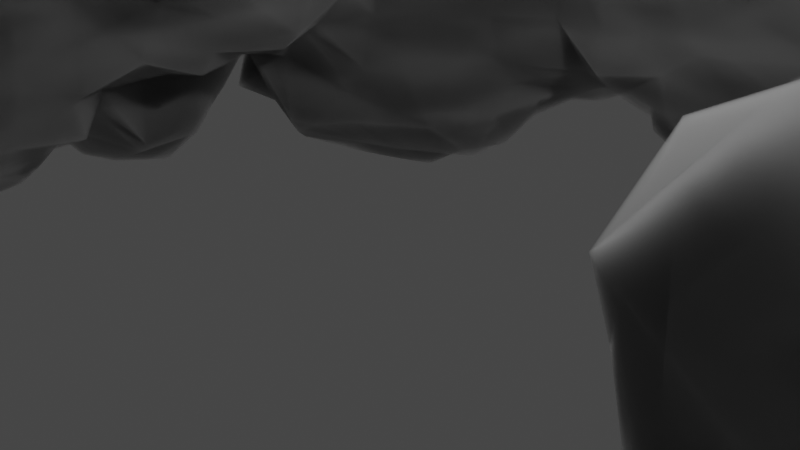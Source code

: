 # Source: cloudsVolumetrics.blend  (saved by Blender 3.6.13; exported with 4.5.12 LTS)
import bpy
from mathutils import Matrix  # noqa: F401  (used for matrix-valued properties, if any)

bpy.ops.wm.read_factory_settings(use_empty=True)
scene = bpy.context.scene
scene.name = 'Scene'

# ---- collections
col_collection = bpy.data.collections.new('Collection'); scene.collection.children.link(col_collection)

# ---- materials (node trees are filled in below, after node groups)
mat_clouds = bpy.data.materials.new('Clouds')
mat_clouds.displacement_method = 'DISPLACEMENT'
mat_clouds.use_transparent_shadow = False

# ---- material node trees
mat_clouds.use_nodes = True; mat_clouds.node_tree.nodes.clear()
_N = mat_clouds.node_tree.nodes; _L = mat_clouds.node_tree.links
n0 = _N.new('NodeFrame'); n0.name = 'Frame'; n0.location = (-886, -115)
n0.label = 'Blobby'
n0.width = 710
n1 = _N.new('NodeFrame'); n1.name = 'Frame.002'; n1.location = (-888, 220)
n1.label = 'Flakey Mask'
n1.width = 363
n2 = _N.new('NodeFrame'); n2.name = 'Frame.001'; n2.location = (-746, 532)
n2.label = 'Flakey'
n2.width = 608
n3 = _N.new('ShaderNodeDisplacement'); n3.name = 'Displacement'; n3.location = (347, -20)
n3.inputs[2].default_value = 0.5
n4 = _N.new('ShaderNodeMath'); n4.name = 'Math.001'; n4.location = (-29, -37)
n4.use_clamp = True
n5 = _N.new('ShaderNodeOutputMaterial'); n5.name = 'Material Output'; n5.location = (944, 297)
n6 = _N.new('ShaderNodeBsdfTransparent'); n6.name = 'Transparent BSDF'; n6.location = (341, 417)
n7 = _N.new('ShaderNodeMath'); n7.name = 'Math.004'; n7.location = (411, 288)
n7.operation = 'MULTIPLY'
n7.inputs[1].default_value = 12.0
n8 = _N.new('ShaderNodeGamma'); n8.name = 'Gamma'; n8.location = (191, 101)
n8.inputs[1].default_value = 3.0
n9 = _N.new('ShaderNodeInvert'); n9.name = 'Invert Color'; n9.location = (196, -40)
n10 = _N.new('ShaderNodeMath'); n10.name = 'Math'; n10.location = (369, -45)
n10.operation = 'MULTIPLY'
n10.use_clamp = True
n10.inputs[1].default_value = 1.0
n11 = _N.new('ShaderNodeMapRange'); n11.name = 'Map Range'; n11.location = (540, -53)
n11.inputs[3].default_value = 0.2
n12 = _N.new('ShaderNodeTexVoronoi'); n12.name = 'Voronoi Texture'; n12.location = (30, -42)
n12.inputs[2].default_value = 10.0
n13 = _N.new('ShaderNodeTexNoise'); n13.name = 'Noise Texture'; n13.location = (30, -52)
n14 = _N.new('ShaderNodeMapRange'); n14.name = 'Map Range.001'; n14.location = (193, -40)
n14.inputs[1].default_value = 0.6
n14.inputs[4].default_value = 0.9
n15 = _N.new('ShaderNodeTexNoise'); n15.name = 'Musgrave Texture'; n15.location = (30, -40)
n15.width = 150
n15.normalize = False
n15.inputs[3].default_value = 9.0
n15.inputs[4].default_value = 0.7071
n16 = _N.new('ShaderNodeMath'); n16.name = 'Math.002'; n16.location = (228, -53)
n16.operation = 'MULTIPLY'
n16.use_clamp = True
n17 = _N.new('ShaderNodeMath'); n17.name = 'Math.003'; n17.location = (438, -55)
n17.operation = 'MULTIPLY'
n17.use_clamp = True
n17.inputs[1].default_value = 2.0
n18 = _N.new('ShaderNodeVolumePrincipled'); n18.name = 'Principled Volume'; n18.location = (610, 330)
n18.inputs[0].default_value = (1.0, 1.0, 1.0, 1.0)
n9.parent = n0
n10.parent = n0
n11.parent = n0
n12.parent = n0
n13.parent = n1
n14.parent = n1
n15.parent = n2
n16.parent = n2
n17.parent = n2
_L.new(n18.outputs[0], n5.inputs[1])
_L.new(n3.outputs[0], n5.inputs[2])
_L.new(n12.outputs[0], n9.inputs[1])
_L.new(n4.outputs[0], n3.inputs[0])
_L.new(n9.outputs[0], n10.inputs[0])
_L.new(n10.outputs[0], n11.inputs[0])
_L.new(n11.outputs[0], n4.inputs[1])
_L.new(n17.outputs[0], n4.inputs[0])
_L.new(n15.outputs[0], n16.inputs[0])
_L.new(n14.outputs[0], n16.inputs[1])
_L.new(n13.outputs[0], n14.inputs[0])
_L.new(n16.outputs[0], n17.inputs[0])
_L.new(n7.outputs[0], n18.inputs[2])
_L.new(n6.outputs[0], n5.inputs[0])
_L.new(n8.outputs[0], n7.inputs[0])
_L.new(n4.outputs[0], n8.inputs[0])
n5.is_active_output = True

# ---- world
world_world = bpy.data.worlds.new('World'); scene.world = world_world
world_world.use_nodes = True; world_world.node_tree.nodes.clear()
_N = world_world.node_tree.nodes; _L = world_world.node_tree.links
n0 = _N.new('ShaderNodeOutputWorld'); n0.name = 'World Output'; n0.location = (300, 300)
n1 = _N.new('ShaderNodeBackground'); n1.name = 'Background'; n1.location = (10, 300)
n1.inputs[0].default_value = (0.05088, 0.05088, 0.05088, 1.0)
_L.new(n1.outputs[0], n0.inputs[0])
n0.is_active_output = True
world_world.color = (0.05088, 0.05088, 0.05088)
world_world.use_sun_shadow = False
world_world.sun_shadow_jitter_overblur = 0.0

# ---- cameras
cam_camera = bpy.data.cameras.new('Camera')
cam_camera.clip_end = 100.0
cam_camera.ortho_scale = 7.314

# ---- lights
light_light = bpy.data.lights.new('Light', 'POINT')
light_light.transmission_factor = 0.0
light_light.energy = 1000.0
light_light.shadow_soft_size = 0.1
light_light.shadow_maximum_resolution = 0.006
light_light.use_absolute_resolution = True

# ---- meshes
me_mesh_009 = bpy.data.meshes.new('Mesh.009')
me_mesh_009.from_pydata([(1.8, 0.2, 0.03315), (1.8, 0.3263, -0.2), (1.962, 0.2, -0.2), (1.8, 0.2872, -0.6), (1.915, 0.2, -0.6), (2.095, -0.2, -0.6), (2.129, -0.2, -0.2), (1.962, -0.6, -0.6), (2.007, -0.6, -0.2), (1.8, -0.6, 0.08611), (1.8, -0.3948, 0.2), (1.841, -0.2, 0.2), (1.8, -0.2, 0.2242), (1.4, -0.2, 0.2899), (1.4, -0.551, 0.2), (1.0, -0.2, 0.2176), (1.0, -0.2482, 0.2), (1.0, 0.04241, 0.2), (1.4, 0.1029, 0.2), (0.6, -0.2, 0.541), (0.6, -0.36, 0.2), (0.6, -0.2778, -0.2), (1.0, -0.6, -0.1689), (0.9887, -0.6, -0.2), (0.6, -0.2, -0.3058), (1.0, -0.6, -0.5078), (1.0, -0.5427, -0.6), (0.9019, -0.2, -0.6), (1.0, -0.2, -0.7514), (1.041, -0.6, -0.6), (1.4, -0.6, -0.8631), (1.4, -0.2, -0.9844), (1.4, 0.2, -0.8209), (1.087, 0.2, -0.6), (1.0, 0.09821, -0.6), (1.4, 0.3583, -0.6), (1.0, 0.2, -0.4514), (1.4, 0.3942, -0.2), (1.0, 0.2811, -0.2), (1.0, 0.2, 0.06132), (1.4, 0.2, 0.1266), (0.8904, 0.2, 0.2), (0.7675, 0.6, 0.2), (0.816, 0.6, -0.2), (0.6, 0.6, 0.564), (0.6619, 0.2, 0.6), (0.6, 0.5318, 0.6), (0.6, 0.9447, 0.2), (0.5808, 0.6, 0.6), (0.6, 0.2, 0.7127), (0.4494, 0.2, 1.0), (0.3722, 0.6, 1.0), (0.2, 0.2, 1.324), (0.2, 0.6, 1.238), (0.2, 0.8724, 1.0), (0.2, -0.2, 1.18), (0.3347, -0.2, 1.0), (0.2, -0.3791, 1.0), (0.2, -0.5458, 0.6), (0.5685, -0.2, 0.6), (-0.09656, -0.2, 1.4), (0.1047, 0.2, 1.4), (-0.2, -0.2, 1.441), (-0.2, 0.2, 1.547), (-0.2, 0.6, 1.483), (-0.01055, 0.6, 1.4), (-0.2, 0.765, 1.4), (-0.6, 0.6, 1.52), (-0.6, 0.8285, 1.4), (-0.9618, 0.6, 1.4), (-1.0, 0.6, 1.378), (-1.0, 1.0, 1.033), (-0.6, 1.0, 1.25), (-1.0, 1.02, 1.0), (-0.6, 1.168, 1.0), (-1.0, 1.135, 0.6), (-0.6, 1.291, 0.6), (-1.029, 1.0, 1.0), (-1.183, 1.0, 0.6), (-0.2, 1.13, 1.0), (-0.2, 1.0, 1.198), (0.05662, 1.0, 1.0), (-0.2, 1.311, 0.6), (0.2, 1.155, 0.6), (0.2, 1.0, 0.8289), (-1.0, 0.541, 1.4), (-1.0, 0.2, 1.45), (-0.6, 0.2, 1.582), (-0.6, -0.2, 1.48), (-0.8752, -0.2, 1.4), (-1.0, -0.04718, 1.4), (-1.0, -0.2, 1.331), (-0.6, -0.3346, 1.4), (-0.6, -0.6, 1.13), (-0.8648, -0.6, 1.0), (-1.0, -0.5266, 1.0), (-1.0, -0.6, 0.832), (-0.6, -0.6748, 1.0), (-0.6, -0.7728, 0.6), (-1.0, -0.6487, 0.6), (-1.0, -0.6, 0.2101), (-0.6, -0.7066, 0.2), (-0.9876, -0.6, 0.2), (-0.6, -0.6, -0.005651), (-1.0, -0.278, -0.2), (-1.0, -0.5969, 0.2), (-0.6, -0.4357, -0.2), (-1.0, -0.2, -0.2456), (-0.6, -0.2, -0.4234), (-0.6, 0.01992, -0.6), (-0.7678, 0.2, -0.6), (-1.0, 0.2, -0.4032), (-0.8798, 0.6, -0.6), (-1.0, 0.6, -0.5311), (-0.6, 0.2, -0.7038), (-0.6, 0.6, -0.7974), (-0.71, 1.0, -0.6), (-1.0, 1.0, -0.5173), (-0.6, 1.106, -0.6), (-0.6, 1.338, -0.2), (-1.0, 1.209, -0.2), (-1.227, 1.4, -0.2), (-1.279, 1.4, -0.6), (-1.105, 1.0, -0.6), (-1.4, 1.4, 0.0412), (-1.0, 1.161, 0.2), (-1.4, 1.232, 0.2), (-1.4, 1.52, -0.6), (-1.4, 1.536, -0.2), (-1.8, 1.635, -0.6), (-1.8, 1.639, -0.2), (-2.2, 1.427, -0.6), (-2.2, 1.468, -0.2), (-2.2, 1.4, -0.01684), (-1.8, 1.4, 0.125), (-2.311, 1.4, -0.2), (-2.227, 1.4, -0.6), (-2.6, 1.137, -0.6), (-2.6, 1.281, -0.2), (-2.2, 1.29, 0.2), (-2.6, 1.281, 0.2), (-3.0, 1.231, -0.2), (-3.0, 1.268, 0.2), (-2.6, 1.2, 0.6), (-3.0, 1.191, 0.6), (-3.4, 1.143, 0.2), (-3.4, 1.059, 0.6), (-3.4, 1.0, 0.7279), (-3.0, 1.0, 0.971), (-3.0, 0.9797, 1.0), (-3.4, 0.8181, 1.0), (-3.4, 0.6, 1.199), (-3.0, 0.6, 1.353), (-3.4, 0.2, 1.398), (-3.0, 0.5177, 1.4), (-3.395, 0.2, 1.4), (-3.0, 0.2, 1.531), (-3.4, -0.2, 1.455), (-3.4, 0.1912, 1.4), (-3.0, -0.2, 1.58), (-3.0, -0.6, 1.517), (-3.366, -0.6, 1.4), (-3.4, -0.5457, 1.4), (-3.4, -0.6, 1.385), (-3.4, -1.0, 1.175), (-3.0, -0.8994, 1.4), (-3.0, -1.0, 1.388), (-3.4, -1.4, 1.353), (-3.0, -1.04, 1.4), (-3.38, -1.4, 1.4), (-3.0, -1.4, 1.8), (-2.957, -1.0, 1.4), (-2.6, -1.0, 1.431), (-2.6, -1.332, 1.8), (-3.0, -1.4, 1.8), (-2.6, -1.4, 1.88), (-3.0, -1.8, 2.109), (-3.0, -1.4, 1.8), (-2.6, -1.8, 2.167), (-2.31, -1.4, 1.8), (-2.2, -1.451, 1.8), (-2.2, -1.8, 2.066), (-2.2, -1.4, 1.735), (-2.2, -2.2, 2.168), (-2.293, -2.2, 2.2), (-2.6, -1.894, 2.2), (-2.2, -2.6, 2.11), (-2.542, -2.6, 2.2), (-2.6, -2.6, 2.206), (-2.6, -2.2, 2.261), (-2.6, -2.616, 2.2), (-2.768, -2.6, 2.2), (-3.0, -3.0, 1.918), (-3.0, -2.6, 2.155), (-2.6, -3.0, 1.987), (-3.0, -2.366, 2.2), (-3.4, -2.6, 1.918), (-3.4, -2.2, 1.986), (-3.015, -2.2, 2.2), (-3.0, -2.2, 2.206), (-3.0, -2.146, 2.2), (-3.4, -1.8, 1.862), (-3.511, -2.6, 1.8), (-3.577, -2.2, 1.8), (-3.719, -2.6, 1.4), (-3.773, -2.2, 1.4), (-3.8, -2.2, 1.238), (-3.76, -2.6, 1.0), (-3.8, -2.357, 1.0), (-3.8, -2.2, 0.9682), (-3.685, -2.6, 0.6), (-3.717, -2.2, 0.6), (-3.8, -2.6, 0.4252), (-3.8, -2.2, 0.4755), (-4.128, -2.6, 0.2), (-4.187, -2.2, 0.2), (-3.854, -1.8, 0.2), (-3.8, -1.8, 0.2267), (-3.8, -1.774, 0.2), (-3.8, -1.582, -0.2), (-4.163, -1.8, -0.2), (-3.8, -1.657, -0.6), (-4.069, -1.8, -0.6), (-3.8, -1.8, -0.7974), (-4.2, -2.2, -0.76), (-3.823, -2.2, -1.0), (-3.8, -2.172, -1.0), (-4.2, -1.949, -0.6), (-3.8, -2.2, -1.008), (-3.8, -2.47, -1.0), (-3.44, -2.2, -1.0), (-3.8, -2.6, -0.9658), (-3.4, -2.6, -0.9478), (-3.4, -2.2, -0.9909), (-3.007, -2.6, -0.6), (-3.0, -2.578, -0.6), (-3.0, -2.2, -0.6725), (-3.0, -2.6, -0.5833), (-3.4, -3.0, -0.5939), (-3.0, -3.0, -0.3539), (-3.4, -2.996, -0.6), (-3.4, -3.4, -0.5159), (-3.0, -3.4, -0.5765), (-3.4, -3.8, -0.5589), (-3.238, -3.8, -0.6), (-3.0, -3.496, -0.6), (-3.0, -3.8, -0.6161), (-3.0, -3.895, -0.6), (-2.884, -3.8, -0.6), (-3.0, -4.2, -0.5121), (-2.6, -4.2, -0.4261), (-2.6, -3.8, -0.5022), (-2.321, -4.2, -0.2), (-2.255, -3.8, -0.2), (-2.2, -4.2, 0.03392), (-2.2, -3.8, -0.1101), (-2.2, -3.4, -0.0196), (-2.306, -3.4, -0.2), (-2.6, -3.0, -0.176), (-2.6, -3.026, -0.2), (-2.2, -3.0, 0.1856), (-2.2, -2.6, 0.09162), (-2.6, -2.6, -0.04284), (-2.2, -2.2, 0.03929), (-2.6, -2.2, -0.0533), (-2.021, -2.6, 0.2), (-1.935, -2.2, 0.2), (-1.8, -2.6, 0.4058), (-1.8, -2.2, 0.3262), (-1.67, -2.6, 0.6), (-1.614, -2.2, 0.6), (-1.553, -2.6, 1.0), (-1.504, -2.2, 1.0), (-1.591, -2.6, 1.4), (-1.535, -2.2, 1.4), (-1.8, -3.0, 1.326), (-1.8, -2.976, 1.4), (-1.775, -3.0, 1.0), (-1.8, -2.603, 1.8), (-1.799, -2.6, 1.8), (-1.8, -2.6, 1.801), (-1.8, -2.2, 1.881), (-1.732, -2.2, 1.8), (-2.2, -3.0, 1.863), (-2.11, -3.0, 1.8), (-2.2, -3.06, 1.8), (-2.2, -3.285, 1.4), (-1.82, -3.0, 1.4), (-2.2, -3.4, 1.109), (-1.8, -3.028, 1.0), (-2.157, -3.4, 1.0), (-1.8, -3.0, 0.8794), (-1.908, -3.0, 0.6), (-2.101, -3.4, 0.6), (-2.13, -3.4, 0.2), (-2.188, -3.0, 0.2), (-1.8, -2.849, 0.6), (-2.2, -3.8, 0.8454), (-2.2, -3.463, 1.0), (-2.104, -3.8, 0.6), (-2.2, -4.16, 0.6), (-2.2, -4.2, 0.549), (-2.09, -3.8, 0.2), (-2.163, -4.2, 0.2), (-2.2, -4.4, 0.2), (-2.215, -4.2, 0.6), (-2.486, -4.2, 1.0), (-2.305, -3.8, 1.0), (-2.6, -3.8, 1.241), (-2.6, -3.467, 1.4), (-2.443, -3.4, 1.4), (-2.6, -3.4, 1.474), (-3.0, -3.4, 1.473), (-3.0, -3.524, 1.4), (-3.0, -3.112, 1.8), (-2.6, -3.178, 1.8), (-3.4, -3.0, 1.587), (-3.199, -3.0, 1.8), (-3.199, -3.4, 1.4), (-3.4, -3.172, 1.4), (-3.4, -3.4, 1.292), (-3.4, -3.8, 1.295), (-3.0, -3.8, 1.354), (-3.4, -4.2, 1.153), (-3.0, -4.2, 1.221), (-3.0, -4.466, 1.0), (-3.4, -4.381, 1.0), (-3.4, -4.6, 0.6583), (-3.0, -4.6, 0.8523), (-3.0, -4.826, 0.6), (-3.4, -4.628, 0.6), (-3.4, -4.7, 0.2), (-3.0, -5.0, 0.4483), (-3.154, -5.0, 0.2), (-2.6, -4.87, 0.6), (-2.6, -5.0, 0.5808), (-3.0, -5.4, 0.3758), (-2.6, -5.4, 0.5846), (-2.6, -5.8, 0.2763), (-2.745, -5.8, 0.2), (-3.0, -5.615, 0.2), (-2.6, -5.837, 0.2), (-2.6, -5.859, -0.2), (-2.804, -5.8, -0.2), (-2.6, -5.8, -0.3414), (-2.261, -5.8, -0.2), (-2.2, -5.4, 0.4913), (-2.2, -5.738, 0.2), (-2.319, -5.8, 0.2), (-1.957, -5.4, 0.2), (-2.2, -5.768, -0.2), (-1.927, -5.4, -0.2), (-2.2, -5.4, -0.5564), (-1.966, -5.0, -0.2), (-2.2, -5.0, -0.5219), (-2.2, -4.711, -0.2), (-2.6, -4.6, -0.3992), (-2.6, -4.957, -0.6), (-2.368, -5.0, -0.6), (-2.291, -4.6, -0.2), (-2.2, -4.625, 0.2), (-2.205, -4.6, 0.2), (-3.0, -5.0, -0.3997), (-2.704, -5.0, -0.6), (-3.0, -4.6, -0.3717), (-2.6, -5.0, -0.6211), (-2.6, -5.4, -0.6502), (-2.785, -5.4, -0.6), (-2.6, -5.532, -0.6), (-2.281, -5.4, -0.6), (-3.286, -4.6, -0.2), (-3.119, -5.0, -0.2), (-3.4, -4.2, -0.4201), (-3.4, -4.493, -0.2), (-3.4, -4.6, -0.06894), (-3.8, -4.2, -0.05844), (-3.8, -4.336, 0.2), (-3.516, -4.6, 0.2), (-3.698, -4.2, -0.2), (-3.8, -4.032, -0.2), (-3.8, -3.8, -0.2849), (-3.868, -3.8, -0.2), (-4.035, -3.8, 0.2), (-3.899, -4.2, 0.2), (-4.022, -3.8, 0.6), (-3.884, -4.2, 0.6), (-3.8, -4.2, 0.7972), (-3.82, -3.8, 1.0), (-3.8, -3.893, 1.0), (-3.8, -3.8, 1.023), (-3.8, -3.4, 0.9607), (-3.8, -3.497, 1.0), (-3.981, -3.4, 0.6), (-3.8, -3.069, 0.6), (-3.8, -3.0, 0.2911), (-3.993, -3.4, 0.2), (-3.841, -3.0, 0.2), (-3.819, -3.4, -0.2), (-3.981, -3.0, -0.2), (-3.8, -3.4, -0.2235), (-3.8, -3.0, -0.5709), (-4.2, -2.694, -0.6), (-4.2, -2.8, -0.2), (-3.8, -2.987, -0.6), (-4.2, -2.6, -0.6859), (-4.256, -2.6, -0.6), (-4.324, -2.6, -0.2), (-4.3, -2.2, -0.6), (-4.369, -2.2, -0.2), (-4.2, -2.6, 0.1115), (-4.2, -2.2, 0.1841), (-4.2, -1.841, -0.2), (-3.758, -3.0, 0.6), (-3.767, -3.4, 1.0), (-3.8, -4.316, 0.6), (-3.636, -4.2, 1.0), (-3.0, -5.4, -0.4412), (-3.131, -5.4, -0.2), (-3.0, -5.648, -0.2), (-3.109, -5.4, 0.2), (-2.407, -4.6, 0.6), (-2.2, -5.0, 0.4556), (-2.6, -4.6, 0.7525), (-3.444, -4.6, 0.6), (-2.6, -4.2, 1.086), (-2.6, -4.312, 1.0), (-3.516, -3.0, 1.4), (-1.597, -1.8, 1.0), (-1.718, -1.8, 0.6), (-1.8, -1.642, 0.6), (-1.8, -1.471, 1.0), (-1.632, -1.8, 1.4), (-1.8, -1.535, 1.4), (-1.8, -1.8, 1.735), (-1.8, -1.909, 1.8), (-1.85, -1.8, 1.8), (-1.8, -1.8, 0.4703), (-1.851, -1.4, 1.0), (-1.875, -1.4, 0.6), (-1.8, -1.0, 0.8687), (-1.8, -1.186, 0.6), (-1.909, -1.0, 1.0), (-2.2, -1.0, 1.268), (-1.934, -1.4, 1.4), (-2.2, -1.201, 1.4), (-2.2, -0.6433, 1.4), (-2.166, -0.6, 1.4), (-1.8, -0.6, 1.17), (-1.8, -0.8661, 1.0), (-2.2, -0.6, 1.417), (-2.2, -0.2, 1.484), (-2.026, -0.2, 1.4), (-2.2, 0.2, 1.432), (-2.133, 0.2, 1.4), (-1.8, -0.2, 1.278), (-1.8, 0.2, 1.241), (-2.2, 0.6, 1.24), (-1.8, 0.6, 1.028), (-2.2, 0.2892, 1.4), (-2.2, 0.86, 1.0), (-1.8, 0.631, 1.0), (-2.2, 1.0, 0.7942), (-1.99, 1.0, 0.6), (-1.8, 0.9145, 0.6), (-1.8, 1.0, 0.4839), (-1.8, 1.311, 0.2), (-2.2, 1.092, 0.6), (-1.4, 1.0, 0.3754), (-1.4, 0.8341, 0.6), (-2.6, 1.0, 0.9867), (-1.4, 0.6, 0.9832), (-1.737, 0.6, 1.0), (-1.4, 0.5794, 1.0), (-1.381, 0.6, 1.0), (-2.6, 0.9907, 1.0), (-1.4, 0.2, 1.157), (-2.6, 0.6, 1.364), (-2.6, 0.5369, 1.4), (-2.6, 0.2, 1.541), (-2.6, -0.6, 1.527), (-2.6, -0.2, 1.589), (-2.471, -1.0, 1.4), (-1.4, -0.2, 1.109), (-1.4, -0.4155, 1.0), (-1.585, -0.6, 1.0), (-1.4, -0.6, 0.8416), (-1.4, -0.7607, 0.6), (-1.63, -1.0, 0.6), (-1.4, -0.842, 0.2), (-1.536, -1.0, 0.2), (-1.4, -0.7116, -0.2), (-1.599, -1.0, -0.2), (-1.8, -1.228, -0.2), (-1.8, -1.277, 0.2), (-1.8, -1.0, -0.5975), (-2.2, -1.4, -0.4402), (-2.032, -1.4, -0.2), (-1.802, -1.0, -0.6), (-2.2, -1.313, -0.6), (-2.2, -1.0, -0.9395), (-1.8, -0.9978, -0.6), (-1.8, -0.6, -0.8832), (-1.94, -0.6, -1.0), (-2.2, -0.9121, -1.0), (-2.2, -0.6, -1.152), (-1.839, -0.2, -1.0), (-2.2, -0.2, -1.218), (-1.914, 0.2, -1.0), (-2.2, 0.2, -1.165), (-1.8, -0.2, -0.968), (-1.8, 0.2, -0.9149), (-1.8, 0.6, -0.9344), (-2.077, 0.6, -1.0), (-2.2, 1.0, -0.907), (-2.2, 0.6764, -1.0), (-1.8, 1.0, -0.9973), (-2.2, 0.6, -1.024), (-2.6, 0.6, -1.096), (-2.6, 0.7373, -1.0), (-3.0, 0.6, -1.086), (-3.0, 0.7198, -1.0), (-3.0, 1.0, -0.7043), (-2.6, 1.0, -0.7691), (-3.0, 1.069, -0.6), (-3.232, 1.0, -0.6), (-3.4, 1.0, -0.4614), (-3.4, 1.099, -0.2), (-3.4, 0.9206, -0.6), (-3.8, 0.6, -0.5521), (-3.768, 0.6, -0.6), (-3.57, 1.0, -0.2), (-3.8, 0.804, -0.2), (-3.634, 1.0, 0.2), (-3.8, 0.8581, 0.2), (-4.005, 0.6, 0.2), (-3.963, 0.6, -0.2), (-3.8, 0.7489, 0.6), (-3.916, 0.6, 0.6), (-3.8, 0.6, 0.8185), (-3.8, 0.3905, 1.0), (-3.885, 0.2, 1.0), (-4.102, 0.2, 0.6), (-3.8, 0.2, 1.099), (-3.8, -0.2, 1.171), (-3.948, -0.2, 1.0), (-3.8, -0.6, 1.081), (-3.87, -0.6, 1.0), (-4.089, -0.6, 0.6), (-4.157, -0.2, 0.6), (-4.2, -0.2, 0.4264), (-4.169, -0.6, 0.2), (-4.2, -0.4636, 0.2), (-4.2, -0.2, -0.1592), (-4.13, -0.6, -0.2), (-4.193, -0.2, -0.2), (-3.963, -0.6, -0.6), (-4.036, -0.2, -0.6), (-3.8, -0.6, -0.8145), (-3.8, -0.2, -0.9036), (-3.8, 0.2, -0.8335), (-3.977, 0.2, -0.6), (-3.8, 0.5553, -0.6), (-4.144, 0.2, -0.2), (-3.613, 0.2, -1.0), (-3.4, 0.4986, -1.0), (-3.4, 0.6, -0.9345), (-3.4, 0.2, -1.134), (-3.4, -0.2, -1.188), (-3.693, -0.2, -1.0), (-3.4, -0.6, -1.119), (-3.592, -0.6, -1.0), (-3.4, -0.8546, -1.0), (-3.8, -0.9113, -0.6), (-3.732, -1.0, -0.6), (-3.4, -1.0, -0.8994), (-3.8, -1.0, -0.4987), (-3.8, -1.161, -0.2), (-3.521, -1.4, -0.2), (-3.4, -1.4, -0.3776), (-3.4, -1.277, -0.6), (-3.8, -1.213, 0.2), (-3.571, -1.4, 0.2), (-3.933, -1.0, -0.2), (-3.977, -1.0, 0.2), (-3.885, -1.0, 0.6), (-3.8, -1.104, 0.6), (-3.8, -1.0, 0.7647), (-3.613, -1.0, 1.0), (-3.5, -1.4, 1.0), (-3.542, -1.4, 0.6), (-3.8, -0.7461, 1.0), (-3.594, -1.8, 0.6), (-3.713, -1.8, 1.0), (-3.4, -1.418, 1.4), (-3.677, -1.8, 1.4), (-3.4, -1.712, 1.8), (-3.458, -1.8, 1.8), (-3.102, -1.4, -0.6), (-3.0, -1.4, -0.639), (-3.0, -1.076, -1.0), (-3.194, -1.0, -1.0), (-3.0, -1.0, -1.058), (-2.6, -1.09, -1.0), (-2.6, -1.0, -1.069), (-2.6, -0.6, -1.262), (-3.0, -0.6, -1.252), (-2.6, -0.2, -1.323), (-3.0, -0.2, -1.313), (-2.34, -1.0, -1.0), (-2.6, -1.4, -0.6563), (-3.0, -1.425, -0.6), (-2.6, -1.437, -0.6), (-3.0, -1.59, -0.2), (-2.6, -1.601, -0.2), (-3.0, -1.8, -0.05239), (-2.6, -1.8, -0.03242), (-2.2, -1.8, 0.1053), (-2.2, -1.487, -0.2), (-2.06, -1.8, 0.2), (-1.94, -1.4, 0.2), (-3.045, -1.8, -0.2), (-3.0, -1.875, -0.2), (-3.0, -2.068, -0.6), (-3.184, -1.8, -0.6), (-2.956, -2.2, -0.6), (-2.858, -2.2, -0.2), (-2.433, -1.4, -0.6), (-3.4, -1.663, -0.6), (-3.0, 0.2, -1.264), (-3.269, 0.6, -1.0), (-4.181, 0.2, 0.2), (-4.2, 0.1098, 0.2), (-4.231, -0.2, 0.2), (-3.654, 0.6, 1.0), (-2.6, 0.2, -1.274), (-1.8, 1.4, -0.8977), (-2.2, 1.4, -0.6398), (-1.565, -0.6, -0.6), (-1.464, -0.2, -0.6), (-1.4, -0.6, -0.3296), (-1.4, -0.2, -0.5211), (-1.4, 0.2, -0.5302), (-1.465, 0.2, -0.6), (-1.4, 0.4076, -0.6), (-1.033, -0.6, 0.2), (-1.324, -0.6, -0.2), (-2.886, -2.6, -0.2), (-2.64, -3.0, -0.2), (-2.6, -3.4, -0.4579), (-3.4, -1.8, -0.7743), (-3.8, -2.154, 1.0), (-3.805, -2.2, 1.0), (-3.676, -3.0, 1.0), (-3.4, -2.798, 1.8), (-3.5, -0.2, 1.4), (-3.5, 1.0, 0.6), (-1.264, 0.6, -0.6), (-1.4, 0.6, -0.7124), (-1.4, 1.0, -0.8888), (-0.2, -0.2, -0.4991), (-0.2, -0.101, -0.6), (-0.2, 0.2, -0.8138), (0.2, -0.2, -0.4404), (0.2, -0.05024, -0.6), (-0.2, -0.4363, -0.2), (0.2, -0.3638, -0.2), (0.6, 0.2, -0.5872), (0.5819, 0.2, -0.6), (-0.2, -0.6721, 0.2), (-0.2, -0.6, 0.04927), (0.02529, -0.6, 0.2), (-0.2, -0.7383, 0.6), (0.1119, -0.6, 0.6), (-0.2, -0.6363, 1.0), (-0.1068, -0.6, 1.0), (0.2, -0.5325, 0.2), (-0.2, -0.6, 1.065), (-1.077, 0.2, 1.4), (-0.2, -0.2714, 1.4), (0.3648, 1.0, 0.6), (0.6, -0.1374, 0.6), (0.6153, 0.6, -0.6), (0.6, 0.2422, -0.6), (0.6, 0.6, -0.6142), (0.6, 0.644, -0.6), (0.2, 0.2, -0.7683), (0.2, 0.6, -0.8648), (-0.2, 0.6, -0.922), (0.6, 1.0, -0.2319), (0.6069, 1.0, -0.2), (0.6, 1.009, -0.2), (0.6, 1.0, 0.04882), (0.4149, 1.0, -0.6), (1.4, -0.8119, -0.6), (1.0, -0.6117, -0.2), (1.4, -0.8462, -0.2), (1.8, -0.7792, -0.2), (1.8, -0.7393, -0.6), (1.8, -0.6, -0.7805), (1.8, -0.2, -0.9191), (1.8, 0.2, -0.7282), (1.8, -0.06335, 0.2), (1.4, -0.6, 0.1685), (-0.2, 1.448, -0.2), (-0.2, 1.439, 0.2), (-0.4891, 1.4, 0.2), (-0.4483, 1.4, -0.2), (-0.2, 1.4, 0.3528), (-0.6, 1.365, 0.2), (0.03729, 1.4, 0.2), (-0.2, 1.4, -0.3764), (0.1135, 1.4, -0.2), (-0.2, 1.281, -0.6), (0.2, 1.191, -0.6), (0.2, 1.366, -0.2), (0.2, 1.337, 0.2), (3.8, -1.0, 0.158), (3.8, -0.8495, -0.2), (4.021, -1.0, -0.2), (3.8, -0.9726, -0.6), (3.846, -1.0, -0.6), (4.085, -1.4, -0.6), (4.198, -1.4, -0.2), (4.2, -1.8, -0.2978), (4.2, -1.703, -0.2), (3.973, -1.8, -0.6), (4.2, -1.8, 0.145), (4.169, -1.8, 0.2), (4.025, -1.4, 0.2), (3.8, -1.8, 0.4), (3.8, -1.4, 0.3547), (4.2, -1.823, 0.2), (4.2, -2.075, 0.6), (3.8, -2.059, 0.6), (3.8, -2.2, 0.7312), (4.2, -2.2, 0.7596), (4.2, -2.469, 1.0), (3.8, -2.543, 1.0), (3.8, -2.6, 1.03), (4.2, -2.6, 1.07), (3.8, -3.0, 1.124), (4.2, -3.0, 1.152), (4.2, -3.4, 1.289), (3.959, -3.4, 1.4), (3.8, -3.37, 1.4), (3.8, -3.4, 1.438), (4.2, -3.506, 1.4), (4.2, -3.8, 1.719), (4.036, -3.8, 1.8), (3.8, -3.715, 1.8), (4.2, -3.925, 1.8), (3.8, -4.2, 2.029), (3.8, -3.8, 1.864), (4.2, -4.2, 1.907), (4.369, -4.2, 1.8), (4.2, -4.6, 1.92), (4.386, -4.6, 1.8), (4.2, -4.935, 1.8), (4.2, -5.0, 1.763), (4.6, -4.6, 1.58), (4.6, -4.92, 1.4), (4.555, -5.0, 1.4), (4.6, -5.0, 1.307), (4.71, -4.6, 1.4), (4.822, -4.6, 1.0), (4.683, -5.0, 1.0), (4.649, -5.0, 0.6), (4.786, -4.6, 0.6), (4.6, -5.0, 0.4553), (5.0, -4.6, 0.2629), (5.0, -4.715, 0.2), (4.6, -4.962, 0.2), (4.6, -5.0, 0.1165), (5.0, -5.0, -0.1721), (5.0, -5.011, -0.2), (4.743, -5.4, -0.2), (4.711, -5.4, 0.2), (4.6, -5.306, 0.2), (4.6, -5.4, -0.5849), (5.0, -5.0, -0.5584), (4.975, -5.0, -0.6), (4.6, -5.098, -0.6), (4.6, -5.0, -0.7653), (4.264, -5.0, -0.6), (4.2, -5.4, -0.9382), (4.591, -5.4, -0.6), (4.2, -5.203, -0.6), (4.2, -4.6, -0.9122), (4.2, -4.951, -0.6), (4.6, -4.76, -1.0), (4.336, -4.6, -1.0), (4.2, -5.0, -0.5143), (3.8, -5.0, -0.2915), (3.983, -4.6, -0.6), (3.8, -4.6, -0.2644), (3.8, -5.14, -0.6), (3.4, -5.0, -0.2096), (3.4, -5.2, -0.6), (3.4, -5.4, -0.945), (3.566, -5.4, -1.0), (3.8, -5.375, -1.0), (3.8, -5.4, -1.029), (3.4, -5.8, -1.292), (3.8, -5.8, -1.355), (3.4, -5.445, -1.0), (3.4, -6.037, -1.4), (3.8, -5.894, -1.4), (3.4, -6.2, -1.45), (3.8, -6.2, -1.503), (3.4, -6.6, -1.48), (3.8, -6.6, -1.535), (3.4, -6.979, -1.4), (3.428, -7.0, -1.4), (3.8, -7.0, -1.453), (3.4, -7.0, -1.393), (3.4, -7.4, -1.165), (3.8, -7.4, -1.233), (3.8, -7.121, -1.4), (3.4, -7.57, -1.0), (3.8, -7.641, -1.0), (3.4, -7.8, -0.6352), (3.8, -7.8, -0.7588), (3.4, -7.816, -0.6), (3.8, -7.875, -0.6), (3.4, -7.913, -0.2), (3.8, -7.969, -0.2), (3.4, -7.893, 0.2), (3.8, -7.949, 0.2), (3.4, -7.8, 0.4936), (3.649, -7.8, 0.6), (3.8, -7.81, 0.6), (3.8, -7.8, 0.617), (3.4, -7.751, 0.6), (3.4, -7.426, 1.0), (3.8, -7.506, 1.0), (3.4, -7.4, 1.023), (3.8, -7.4, 1.09), (3.4, -7.0, 1.253), (3.8, -7.0, 1.309), (3.4, -6.6, 1.339), (3.8, -6.6, 1.391), (3.4, -6.2, 1.306), (3.8, -6.2, 1.363), (3.4, -5.8, 1.168), (3.8, -5.8, 1.232), (3.4, -5.442, 1.4), (3.8, -5.482, 1.4), (3.4, -5.4, 1.464), (3.8, -5.4, 1.519), (3.4, -5.098, 1.8), (3.8, -5.146, 1.8), (3.4, -5.0, 1.868), (3.8, -5.0, 1.898), (3.4, -4.6, 2.009), (3.8, -4.6, 2.04), (3.4, -4.2, 1.997), (3.0, -4.6, 1.82), (3.0, -4.2, 1.805), (3.0, -4.185, 1.8), (3.325, -3.8, 1.8), (3.4, -3.8, 1.829), (3.4, -3.761, 1.8), (3.0, -3.8, 1.589), (3.0, -3.64, 1.4), (3.4, -3.423, 1.4), (3.0, -3.499, 1.0), (3.128, -3.4, 1.0), (3.4, -3.4, 1.353), (3.0, -3.504, 0.6), (3.075, -3.4, 0.6), (3.0, -3.782, 0.2), (3.135, -3.4, 0.2), (3.0, -3.8, 0.1872), (3.4, -3.8, -0.1718), (3.4, -3.671, -0.2), (3.262, -3.4, -0.2), (3.4, -3.4, -0.4187), (3.4, -3.0, -0.5489), (3.165, -3.0, -0.2), (3.4, -2.6, -0.4882), (3.215, -2.6, -0.2), (3.16, -2.6, 0.2), (3.098, -3.0, 0.2), (3.255, -2.2, -0.2), (3.274, -2.2, 0.2), (3.4, -2.2, 0.4342), (3.4, -2.394, 0.6), (3.286, -2.6, 0.6), (3.4, -2.6, 0.7615), (3.4, -3.0, 0.889), (3.198, -3.0, 0.6), (3.564, -2.2, 0.6), (3.031, -1.8, -0.2), (3.243, -1.8, 0.2), (3.4, -2.2, -0.4508), (3.4, -1.955, -0.6), (3.174, -1.8, -0.6), (3.4, -1.8, -0.7424), (3.4, -1.4, -0.8556), (3.034, -1.4, -0.6), (3.4, -1.0, -0.6715), (3.272, -1.0, -0.6), (3.4, -0.9395, -0.6), (3.4, -0.8225, -0.2), (3.086, -1.0, -0.2), (3.4, -1.0, 0.1989), (3.8, -1.8, -0.7127), (3.8, -1.4, -0.829), (3.655, -2.2, -0.6), (3.61, -3.4, -0.6), (3.458, -3.0, -0.6), (3.8, -3.4, -0.6908), (3.8, -3.0, -0.7845), (3.8, -2.6, -0.7216), (3.535, -2.6, -0.6), (3.8, -2.2, -0.6289), (4.2, -2.6, -0.745), (4.2, -2.28, -0.6), (4.075, -2.2, -0.6), (4.2, -2.2, -0.5568), (4.584, -2.6, -0.6), (3.8, -3.551, -0.6), (4.2, -3.4, -0.7324), (4.2, -3.0, -0.8217), (4.568, -3.4, -0.6), (4.6, -3.358, -0.6), (4.6, -3.0, -0.685), (4.6, -3.4, -0.5803), (4.6, -3.537, -0.6), (5.0, -3.731, -0.6), (5.0, -3.663, -0.2), (4.915, -3.4, -0.2), (5.091, -3.8, -0.6), (5.135, -3.8, -0.2), (5.354, -4.2, -0.6), (5.373, -4.2, -0.2), (5.0, -3.121, -0.2), (5.0, -3.0, -0.2236), (4.719, -3.0, -0.6), (4.991, -3.4, 0.2), (5.0, -3.376, 0.2), (5.0, -3.0, 0.5521), (4.88, -3.4, 0.6), (4.98, -3.0, 0.6), (4.6, -3.4, 0.9528), (4.6, -3.135, 1.0), (4.622, -3.0, 1.0), (4.6, -3.0, 1.014), (4.6, -2.846, 1.0), (4.555, -3.4, 1.0), (4.6, -3.595, 1.0), (4.6, -3.8, 1.222), (4.511, -3.8, 1.4), (4.6, -3.941, 1.4), (4.677, -3.8, 1.0), (4.81, -4.2, 1.0), (4.697, -4.2, 1.4), (4.6, -4.2, 1.562), (4.779, -4.2, 0.6), (4.738, -3.8, 0.6), (5.0, -4.2, 0.2838), (4.857, -3.8, 0.2), (5.0, -3.996, 0.2), (4.889, -2.6, 0.6), (4.999, -2.6, 0.2), (5.0, -2.602, 0.2), (5.0, -2.861, -0.2), (4.925, -2.6, -0.2), (4.6, -2.2, -0.1951), (4.6, -2.202, -0.2), (4.691, -2.2, 0.2), (4.6, -2.126, 0.2), (4.6, -2.2, 0.4768), (4.232, -1.8, -0.2), (4.598, -2.2, -0.2), (5.011, -3.0, -0.2), (5.08, -3.0, 0.2), (4.2, -3.8, -0.6902), (4.6, -3.8, -0.8647), (4.6, -2.622, -0.6), (3.0, -4.2, -0.00609), (3.395, -4.2, -0.2), (3.4, -4.19, -0.2), (3.4, -4.2, -0.2017), (3.4, -4.6, -0.2101), (3.37, -4.6, -0.2), (3.384, -5.0, -0.2), (3.0, -5.0, 0.108), (3.0, -4.6, -0.02055), (3.0, -5.282, -0.2), (2.926, -5.0, 0.2), (2.859, -5.4, 0.2), (2.843, -5.4, -0.2), (2.719, -5.0, 0.6), (2.91, -5.4, 0.6), (3.0, -5.4, 0.9752), (2.678, -5.0, 1.0), (3.0, -5.391, 1.0), (2.808, -5.0, 1.4), (3.0, -5.22, 1.4), (3.0, -5.0, 1.641), (2.65, -4.6, 1.4), (2.975, -4.6, 1.8), (3.0, -4.675, 1.8), (3.234, -5.0, 1.8), (2.6, -4.6, 1.27), (2.6, -4.826, 1.0), (2.6, -4.2, 1.236), (2.662, -4.2, 1.4), (2.6, -4.035, 1.0), (2.716, -3.8, 1.0), (2.849, -3.8, 1.4), (2.994, -4.2, 1.8), (2.6, -4.155, 0.6), (2.757, -3.8, 0.6), (2.6, -4.2, 0.5633), (2.789, -4.2, 0.2), (2.989, -3.8, 0.2), (2.587, -4.2, 0.6), (2.6, -4.6, 0.5288), (2.575, -4.6, 0.6), (2.549, -4.2, 1.0), (2.538, -4.6, 1.0), (2.6, -4.708, 0.6), (3.009, -5.4, 1.0), (3.0, -5.8, 0.9382), (3.084, -5.8, 1.0), (3.0, -5.901, 1.0), (2.6, -6.2, 0.8325), (2.6, -5.895, 0.6), (2.679, -5.8, 0.6), (2.822, -6.2, 1.0), (3.0, -6.2, 1.123), (3.0, -6.6, 1.164), (2.718, -6.6, 1.0), (3.0, -7.0, 1.072), (2.868, -7.0, 1.0), (2.6, -7.0, 0.8765), (2.6, -6.6, 0.9393), (3.0, -7.144, 1.0), (3.0, -7.4, 0.8042), (2.664, -7.4, 0.6), (2.6, -7.377, 0.6), (2.6, -7.4, 0.569), (3.0, -7.564, 0.6), (3.0, -7.726, 0.2), (2.6, -7.555, 0.2), (3.157, -7.8, 0.2), (3.0, -7.743, -0.2), (3.115, -7.8, -0.2), (3.0, -7.623, -0.6), (3.355, -7.8, -0.6), (2.6, -7.4, -0.4909), (2.6, -7.534, -0.2), (2.701, -7.4, -0.6), (3.0, -7.4, -0.9196), (2.6, -7.0, -0.8454), (2.6, -7.317, -0.6), (3.0, -7.315, -1.0), (2.762, -7.0, -1.0), (3.0, -7.0, -1.199), (3.0, -6.6, -1.298), (2.648, -6.6, -1.0), (2.6, -6.6, -0.9503), (2.702, -6.2, -1.0), (2.6, -6.2, -0.881), (2.91, -5.8, -1.0), (2.618, -5.8, -0.6), (2.6, -5.829, -0.6), (2.6, -5.8, -0.5589), (2.995, -5.4, -0.6), (2.6, -5.653, -0.2), (2.474, -5.8, -0.2), (2.6, -5.673, 0.2), (2.48, -5.8, 0.2), (2.6, -5.8, 0.4766), (2.2, -6.018, 0.2), (2.2, -6.184, 0.6), (1.8, -5.947, 0.2), (1.8, -6.021, 0.6), (1.8, -6.2, 0.8845), (2.2, -6.2, 0.6215), (1.4, -6.2, 0.9353), (1.4, -5.983, 0.6), (1.0, -6.2, 0.7281), (1.0, -6.126, 0.6), (1.0, -6.033, 0.2), (1.4, -5.913, 0.2), (1.0, -6.111, -0.2), (1.4, -6.006, -0.2), (1.0, -6.2, -0.3537), (1.4, -6.2, -0.4837), (1.0, -6.481, -0.6), (1.4, -6.335, -0.6), (1.0, -6.6, -0.6521), (1.4, -6.6, -0.7388), (1.0, -7.0, -0.6883), (1.4, -7.0, -0.792), (1.0, -7.287, -0.6), (1.122, -7.4, -0.6), (1.4, -7.4, -0.6807), (1.0, -7.4, -0.536), (1.0, -7.713, -0.2), (1.17, -7.8, -0.2), (1.4, -7.8, -0.3102), (1.4, -7.53, -0.6), (1.0, -7.8, 0.03825), (1.0, -7.821, 0.2), (1.4, -7.953, 0.2), (1.4, -7.86, -0.2), (1.0, -7.8, 0.4162), (1.113, -7.8, 0.6), (1.4, -7.882, 0.6), (1.4, -7.8, 0.7611), (1.0, -7.4, 0.9816), (1.029, -7.4, 1.0), (1.4, -7.597, 1.0), (1.0, -7.739, 0.6), (1.4, -7.4, 1.133), (1.0, -7.0, 1.112), (1.4, -7.0, 1.244), (1.0, -7.367, 1.0), (1.0, -6.6, 1.05), (1.4, -6.6, 1.19), (1.0, -6.496, 1.0), (1.4, -6.269, 1.0), (1.8, -6.324, 1.0), (1.8, -6.6, 1.154), (2.099, -6.6, 1.0), (1.8, -7.0, 1.209), (2.183, -7.0, 1.0), (1.8, -7.4, 1.093), (1.998, -7.4, 1.0), (2.2, -7.4, 0.8275), (2.2, -7.0, 0.9855), (1.8, -7.541, 1.0), (0.928, -6.6, 1.0), (0.8434, -7.0, 1.0), (0.6, -7.0, 0.71), (0.6782, -7.4, 0.6), (0.6, -7.239, 0.6), (0.6, -7.4, 0.3851), (0.5651, -7.4, 0.2), (0.3163, -7.0, 0.2), (0.5297, -7.0, 0.6), (0.6, -7.4, -0.09755), (0.6, -7.351, -0.2), (0.2103, -7.0, -0.2), (0.6, -7.0, -0.5205), (0.2, -6.655, -0.6), (0.2, -6.992, -0.2), (0.6, -6.6, -0.5518), (0.2202, -6.6, -0.6), (0.2, -6.6, -0.6121), (0.2, -6.487, -0.6), (-0.2, -6.2, -0.985), (-0.2, -6.233, -1.0), (-0.1556, -6.6, -1.0), (0.06315, -6.2, -0.6), (0.2, -6.288, -0.2), (0.04333, -6.2, -0.2), (-0.2, -5.916, -0.6), (-0.6, -6.063, -1.0), (-0.2243, -6.2, -1.0), (-0.6, -5.826, -0.6), (-1.0, -6.2, -0.8559), (-0.8394, -6.2, -1.0), (-1.0, -6.028, -0.6), (-0.6, -5.889, -0.2), (-1.0, -6.129, -0.2), (-1.0, -6.2, -0.1363), (-0.6, -6.2, 0.09136), (-1.0, -6.6, -0.07494), (-0.6, -6.6, 0.1299), (-0.6, -7.0, -0.1521), (-0.7215, -7.0, -0.2), (-1.0, -6.791, -0.2), (-0.6, -7.028, -0.2), (-0.6, -7.093, -0.6), (-0.8675, -7.0, -0.6), (-0.6, -7.0, -0.8404), (-0.2, -7.006, -0.6), (-0.2, -7.0, -0.6199), (-0.1893, -7.0, -0.6), (-0.2, -6.6, 0.07299), (-0.2, -6.959, -0.2), (-0.3322, -7.0, -0.2), (0.2, -6.6, 0.142), (-1.088, -6.6, -0.2), (-1.0, -6.892, -0.6), (-1.153, -6.6, -0.6), (-1.0, -6.6, -0.9178), (-1.114, -6.2, -0.6), (-0.6, -6.2, -1.083), (-0.6, -6.6, -1.122), (-0.9105, -6.6, -1.0), (-0.6, -6.856, -1.0), (-0.2, -6.688, -1.0), (-0.2, -6.6, -1.031), (-0.2, -7.0, -0.3052), (0.2564, -6.6, 0.2), (0.6, -6.25, -0.2), (0.6, -6.253, 0.2), (0.6, -6.542, 0.6), (0.5709, -6.6, 0.6), (0.6, -6.6, 0.6377), (0.7456, -6.2, -0.2), (0.6814, -6.2, 0.2), (0.6, -7.444, 0.2), (0.646, -7.4, -0.2), (1.8, -7.8, 0.6927), (1.8, -7.844, 0.6), (1.913, -7.8, 0.6), (1.8, -7.918, 0.2), (2.06, -7.8, 0.2), (1.8, -7.821, -0.2), (1.855, -7.8, -0.2), (1.8, -7.8, -0.2396), (2.2, -7.569, -0.2), (2.2, -7.695, 0.2), (0.9665, -7.8, 0.2), (0.7733, -7.0, -0.6), (1.8, -7.469, -0.6), (1.8, -7.4, -0.6415), (1.903, -7.4, -0.6), (2.2, -7.043, -0.6), (2.2, -7.0, -0.6135), (1.8, -7.0, -0.7575), (2.2, -7.4, -0.3985), (2.2, -6.6, -0.6252), (1.8, -6.6, -0.7017), (2.2, -6.511, -0.6), (1.8, -6.395, -0.6), (0.8044, -6.6, -0.6), (1.8, -6.2, -0.4325), (1.8, -6.044, -0.2), (2.2, -6.2, -0.3997), (2.2, -6.071, -0.2), (0.8934, -6.2, 0.6), (3.0, -6.2, -1.265), (3.0, -5.8, -1.079), (3.0, -5.4, -0.6075), (3.0, -5.7, -1.0), (3.0, -5.396, -0.6), (2.375, -6.2, -0.6), (2.2, -7.597, 0.6), (2.394, -7.4, 0.6), (3.347, -7.4, 1.0), (2.2, -6.6, 0.9239), (2.775, -4.6, 0.2), (3.8, -4.2, -0.2861), (3.8, -3.8, -0.3685), (3.449, -3.8, -0.2), (3.957, -4.2, -0.6), (4.103, -3.8, -0.6), (3.4, -3.176, 1.0), (3.497, -3.4, 1.4), (4.128, -5.0, 1.8), (4.072, -5.4, 1.4), (3.297, -5.4, 1.4), (4.2, -5.4, 1.29), (4.2, -5.8, 1.15), (4.2, -5.337, 1.4), (4.402, -5.4, 1.0), (4.497, -5.8, 1.0), (4.6, -5.8, 0.9256), (4.569, -5.4, 0.6), (4.6, -5.457, 0.6), (4.6, -5.4, 0.5081), (4.6, -5.101, 0.6), (4.54, -5.0, 0.2), (5.0, -5.725, 0.2), (5.0, -5.8, 0.3575), (4.886, -5.8, 0.6), (5.0, -6.023, 0.6), (5.0, -6.2, 0.6979), (4.744, -6.2, 1.0), (4.6, -5.921, 1.0), (4.6, -6.2, 1.112), (4.6, -6.6, 1.149), (4.787, -6.6, 1.0), (4.6, -7.0, 1.049), (4.662, -7.0, 1.0), (5.0, -6.6, 0.7527), (5.0, -6.993, 0.6), (4.997, -7.0, 0.6), (5.0, -7.0, 0.5949), (5.0, -7.29, 0.2), (4.923, -7.4, 0.2), (4.741, -7.4, 0.6), (5.0, -7.326, -0.2), (4.948, -7.4, -0.2), (5.0, -7.145, -0.6), (4.827, -7.4, -0.6), (4.6, -7.4, -0.905), (5.0, -7.0, -0.7369), (4.812, -7.0, -1.0), (4.6, -7.3, -1.0), (4.6, -7.0, -1.189), (4.922, -6.6, -1.0), (4.6, -6.6, -1.29), (4.2, -7.0, -1.389), (4.4, -6.6, -1.4), (4.2, -6.966, -1.4), (4.2, -6.6, -1.476), (4.324, -6.2, -1.4), (4.2, -6.2, -1.446), (4.2, -6.05, -1.4), (4.2, -5.8, -1.287), (4.6, -6.2, -1.255), (4.6, -5.8, -1.068), (4.6, -5.715, -1.0), (4.2, -5.45, -1.0), (4.883, -6.2, -1.0), (4.676, -5.8, -1.0), (5.0, -6.2, -0.8403), (5.0, -5.871, -0.6), (4.962, -5.8, -0.6), (5.0, -5.8, -0.5011), (4.6, -5.406, -0.6), (5.0, -6.6, -0.8941), (5.157, -6.6, -0.6), (5.125, -6.2, -0.6), (5.251, -6.6, -0.2), (5.22, -6.2, -0.2), (5.068, -7.0, -0.6), (5.168, -7.0, -0.2), (5.147, -7.0, 0.2), (5.231, -6.6, 0.2), (4.157, -7.0, -1.4), (4.2, -7.4, -1.159), (4.488, -7.4, -1.0), (4.2, -7.565, -1.0), (4.2, -7.8, -0.6249), (4.231, -7.8, -0.6), (4.6, -7.609, -0.6), (4.468, -7.8, -0.2), (4.6, -7.724, -0.2), (4.425, -7.8, 0.2), (4.6, -7.699, 0.2), (4.2, -7.8, 0.4829), (4.2, -7.746, 0.6), (4.6, -7.53, 0.6), (4.2, -7.42, 1.0), (4.239, -7.4, 1.0), (4.6, -7.4, 0.7636), (4.2, -7.4, 1.017), (4.2, -7.0, 1.249), (4.6, -7.095, 1.0), (4.2, -7.889, 0.2), (3.937, -7.8, 0.6), (4.2, -7.909, -0.2), (4.2, -7.812, -0.6), (5.091, -6.6, 0.6), (5.059, -6.2, 0.6), (5.198, -6.2, 0.2), (4.2, -6.6, 1.335), (4.2, -6.2, 1.301), (5.048, -5.8, 0.2), (5.07, -5.8, -0.2), (5.0, -5.689, -0.2), (4.6, -5.126, 1.0), (3.097, -7.4, -1.0), (3.186, -6.6, -1.4), (3.262, -6.2, -1.4), (4.021, -5.4, -1.0), (4.6, -4.6, -1.078), (4.6, -4.2, -1.096), (4.293, -4.2, -1.0), (4.6, -3.968, -1.0), (4.978, -4.6, -1.0), (5.0, -4.564, -1.0), (5.0, -4.2, -1.014), (5.0, -4.6, -0.9901), (5.333, -4.6, -0.6), (5.021, -4.2, -1.0), (5.0, -4.164, -1.0), (4.2, -4.2, -0.94), (5.0, -4.989, -0.6), (5.016, -5.0, -0.2), (5.353, -4.6, -0.2), (5.12, -4.2, 0.2), (5.087, -4.6, 0.2), (3.534, -3.0, 1.0), (3.726, -2.6, 1.0), (4.45, -2.6, 1.0), (4.502, -2.2, 0.6), (3.4, -1.8, 0.3077), (3.4, -1.4, 0.3817), (3.093, -1.4, 0.2), (3.4, -1.001, 0.2), (3.8, -1.0, -0.6324), (3.8, -1.041, 0.2), (3.0, -1.4, 0.06972), (3.0, -1.113, -0.2), (2.919, -1.4, -0.2), (3.0, -1.4, -0.5441), (3.0, -1.748, -0.2), (4.6, -2.6, 0.9194), (4.6, -2.26, 0.6), (4.6, -2.6, -0.5898), (5.0, -3.8, -0.7205), (-0.6, 1.0, -0.6827), (-0.2, 1.0, -0.8377), (0.5655, 1.0, 0.2), (0.2, 1.0, -0.7606), (-1.4, 1.4, -0.7621), (5.0, -3.8, 0.05408), (-1.989, -5.0, 0.2), (-0.2, -6.2, -0.001267), (-0.2, -5.991, -0.2), (-1.043, -6.2, -0.2)], [], [(2, 1, 0), (1, 2, 4, 3), (4, 2, 6, 5), (5, 6, 8, 7), (6, 11, 10, 9), (8, 6, 9), (10, 11, 12), (14, 10, 12, 13), (16, 14, 13, 15), (13, 18, 17, 15), (20, 16, 15, 19), (22, 16, 20, 21), (23, 22, 21), (25, 23, 21, 24), (27, 26, 25, 24), (26, 27, 28), (30, 29, 26, 28), (31, 30, 28), (33, 32, 31, 28), (34, 33, 28), (33, 35, 32), (37, 35, 33, 36), (38, 37, 36), (40, 37, 38, 39), (43, 42, 41, 39), (38, 43, 39), (45, 41, 42, 44), (46, 45, 44), (42, 47, 44), (48, 46, 44), (48, 51, 50, 49), (46, 48, 49), (50, 51, 53, 52), (51, 54, 53), (56, 50, 52, 55), (57, 56, 55), (59, 56, 57, 58), (52, 61, 60, 55), (60, 61, 63, 62), (61, 65, 64, 63), (65, 66, 64), (64, 66, 68, 67), (68, 69, 67), (68, 72, 71, 70), (69, 68, 70), (72, 74, 73, 71), (73, 74, 76, 75), (78, 77, 73, 75), (80, 79, 74, 72), (81, 79, 80), (81, 84, 83, 82), (79, 81, 82), (81, 54, 84), (73, 77, 71), (85, 69, 70), (67, 69, 85, 86), (87, 67, 86), (89, 88, 87, 86), (90, 89, 86), (89, 90, 91), (93, 92, 89, 91), (95, 94, 93, 91), (94, 95, 96), (98, 97, 94, 96), (99, 98, 96), (101, 98, 99, 100), (102, 101, 100), (101, 102, 103), (103, 102, 105, 104), (106, 103, 104), (108, 106, 104, 107), (110, 109, 108, 107), (111, 110, 107), (113, 112, 110, 111), (110, 112, 115, 114), (117, 116, 112, 113), (119, 118, 116, 117), (120, 119, 117), (122, 121, 120, 117), (123, 122, 117), (125, 120, 121, 124), (126, 125, 124), (128, 121, 122, 127), (130, 128, 127, 129), (132, 130, 129, 131), (134, 130, 132, 133), (136, 135, 132, 131), (138, 135, 136, 137), (139, 133, 135, 138), (140, 139, 138), (142, 140, 138, 141), (144, 143, 140, 142), (146, 144, 142, 145), (148, 144, 146, 147), (150, 149, 148, 147), (152, 149, 150, 151), (154, 152, 151, 153), (155, 154, 153), (154, 155, 156), (156, 155, 158, 157), (159, 156, 157), (161, 160, 159, 157), (162, 161, 157), (161, 162, 163), (165, 161, 163, 164), (166, 165, 164), (168, 166, 164, 167), (169, 168, 167), (168, 169, 170), (172, 171, 168, 170), (174, 173, 172, 170), (173, 174, 175), (175, 174, 177, 176), (178, 175, 176), (180, 179, 175, 178), (181, 180, 178), (179, 180, 182), (184, 183, 181, 178), (185, 184, 178), (183, 184, 187, 186), (187, 184, 189, 188), (190, 187, 188), (191, 190, 188), (190, 191, 193, 192), (194, 190, 192), (191, 195, 193), (195, 198, 197, 196), (193, 195, 196), (198, 195, 199), (200, 198, 199), (189, 185, 200, 199), (200, 176, 201, 197), (198, 200, 197), (197, 203, 202, 196), (202, 203, 205, 204), (207, 204, 205, 206), (208, 207, 206), (210, 207, 208, 209), (211, 210, 209), (210, 211, 213, 212), (213, 215, 214, 212), (217, 216, 215, 213), (218, 216, 217), (220, 216, 218, 219), (222, 220, 219, 221), (222, 221, 223), (223, 226, 225, 224), (227, 222, 223, 224), (225, 226, 228), (229, 225, 228), (230, 229, 228), (230, 233, 232, 231), (229, 230, 231), (236, 235, 234, 232), (233, 236, 232), (234, 235, 237), (234, 237, 239, 238), (240, 234, 238), (238, 239, 242, 241), (242, 245, 244, 243), (241, 242, 243), (244, 245, 246), (247, 244, 246), (248, 247, 246), (248, 251, 250, 249), (247, 248, 249), (251, 253, 252, 250), (252, 253, 255, 254), (253, 257, 256, 255), (256, 257, 259, 258), (260, 256, 258), (262, 261, 260, 258), (264, 263, 261, 262), (263, 266, 265, 261), (265, 266, 268, 267), (268, 270, 269, 267), (270, 272, 271, 269), (272, 274, 273, 271), (271, 273, 276, 275), (277, 271, 275), (273, 279, 278, 276), (278, 279, 280), (279, 282, 281, 280), (278, 280, 186, 283), (284, 278, 283), (285, 284, 283), (287, 284, 285, 286), (275, 287, 286, 288), (290, 289, 275, 288), (290, 293, 292, 291), (289, 290, 291), (295, 292, 293, 294), (292, 296, 291), (293, 290, 298, 297), (299, 293, 297), (300, 299, 297), (302, 299, 300, 301), (303, 302, 301), (304, 303, 301), (303, 304, 254), (300, 305, 301), (306, 305, 300, 297), (307, 306, 297), (277, 289, 291), (298, 290, 288), (288, 310, 309, 308), (307, 298, 288, 308), (309, 310, 311), (313, 309, 311, 312), (311, 315, 314, 312), (312, 314, 317, 316), (319, 318, 312, 316), (317, 314, 192), (318, 319, 320), (313, 318, 320, 321), (322, 313, 321), (324, 322, 321, 323), (326, 325, 324, 323), (328, 325, 326, 327), (330, 329, 328, 327), (332, 329, 330, 331), (333, 332, 331), (335, 334, 329, 332), (337, 335, 332, 336), (339, 338, 337, 336), (340, 339, 336), (339, 341, 338), (341, 339, 343, 342), (342, 343, 344), (345, 342, 344), (347, 346, 337, 338), (348, 347, 338), (347, 349, 346), (351, 349, 347, 350), (351, 350, 352), (354, 353, 351, 352), (355, 353, 354), (354, 358, 357, 356), (359, 355, 354, 356), (359, 361, 360, 355), (356, 357, 363, 362), (364, 356, 362), (363, 357, 365), (367, 363, 365, 366), (368, 367, 366), (369, 368, 366), (371, 370, 364, 362), (364, 370, 373, 372), (249, 364, 372), (373, 370, 374), (374, 377, 376, 375), (378, 373, 374, 375), (379, 378, 375), (372, 378, 379, 380), (243, 372, 380), (379, 381, 380), (382, 381, 379, 375), (383, 382, 375), (385, 384, 382, 383), (387, 384, 385, 386), (388, 387, 386), (387, 388, 389), (384, 387, 391, 390), (392, 384, 390), (393, 392, 390), (395, 392, 393, 394), (396, 395, 394), (395, 396, 398, 397), (397, 398, 400, 399), (400, 398, 402, 401), (403, 400, 401), (231, 403, 401, 404), (402, 406, 405, 401), (406, 408, 407, 405), (410, 408, 406, 409), (405, 407, 224, 404), (407, 408, 411, 227), (398, 396, 214, 409), (402, 398, 409), (393, 412, 394), (391, 413, 390), (385, 414, 386), (415, 388, 386), (414, 385, 383, 376), (382, 395, 397, 381), (331, 377, 374), (376, 383, 375), (417, 371, 362, 416), (418, 417, 416), (340, 419, 417, 418), (419, 340, 336), (361, 420, 334, 335), (421, 360, 361, 335), (334, 420, 422), (330, 423, 377, 331), (329, 334, 422, 328), (423, 330, 327), (325, 425, 424, 324), (425, 306, 424), (415, 326, 323), (424, 308, 322, 324), (415, 323, 321, 389), (388, 415, 389), (320, 413, 391, 389), (321, 320, 389), (426, 319, 316), (318, 313, 312), (286, 310, 288), (286, 285, 315, 311), (310, 286, 311), (276, 287, 275), (428, 427, 272, 270), (430, 427, 428, 429), (432, 431, 427, 430), (431, 432, 433), (282, 274, 431, 433), (434, 282, 433), (435, 434, 433), (429, 428, 436), (438, 437, 430, 429), (437, 438, 440, 439), (441, 437, 439), (443, 437, 441, 442), (444, 443, 442), (443, 444, 182), (447, 446, 445, 442), (441, 448, 447, 442), (445, 446, 449), (446, 451, 450, 449), (451, 453, 452, 450), (455, 453, 451, 454), (453, 455, 457, 456), (458, 453, 456), (457, 460, 459, 456), (460, 463, 462, 461), (459, 460, 461), (462, 463, 464), (462, 464, 465, 139), (466, 462, 139), (463, 468, 467, 464), (468, 78, 467), (462, 466, 461), (461, 466, 143, 469), (471, 470, 468, 463), (460, 471, 463), (471, 472, 470), (472, 473, 470), (474, 459, 461, 469), (472, 471, 457, 455), (475, 472, 455), (477, 458, 456, 476), (452, 458, 477, 478), (453, 458, 452), (449, 450, 480, 479), (445, 449, 479, 172), (481, 445, 172), (454, 451, 446, 447), (483, 482, 454, 447), (484, 483, 447), (483, 484, 485), (485, 484, 448, 439), (487, 486, 485, 439), (486, 487, 489, 488), (488, 489, 491, 490), (491, 489, 493, 492), (491, 492, 494), (494, 492, 496, 495), (498, 497, 494, 495), (497, 498, 499), (501, 500, 497, 499), (503, 502, 501, 499), (502, 503, 504), (506, 505, 502, 504), (508, 507, 505, 506), (505, 507, 510, 509), (507, 512, 511, 510), (511, 512, 514, 513), (515, 511, 513), (514, 512, 516), (518, 514, 516, 517), (520, 518, 517, 519), (522, 518, 520, 521), (523, 137, 522, 521), (524, 523, 521), (141, 523, 524, 525), (526, 141, 525), (524, 527, 525), (525, 527, 529, 528), (531, 530, 525, 528), (533, 532, 530, 531), (530, 532, 145, 526), (535, 534, 533, 531), (534, 537, 536, 533), (536, 537, 538), (541, 540, 539, 538), (537, 541, 538), (539, 540, 542), (542, 540, 544, 543), (543, 544, 546, 545), (546, 544, 548, 547), (550, 547, 548, 549), (551, 550, 549), (553, 550, 551, 552), (554, 553, 552), (553, 554, 556, 555), (555, 556, 558, 557), (556, 560, 559, 558), (560, 561, 559), (560, 562, 535, 528), (561, 560, 528), (565, 564, 563, 559), (561, 529, 565, 559), (563, 564, 566), (568, 563, 566, 567), (570, 568, 567, 569), (571, 570, 569), (574, 573, 572, 557), (570, 571, 574, 557), (572, 573, 575), (578, 577, 576, 575), (573, 579, 578, 575), (577, 581, 580, 576), (580, 583, 582, 576), (585, 584, 583, 580), (584, 585, 586), (589, 588, 587, 586), (585, 589, 586), (587, 590, 586), (592, 588, 589, 591), (592, 594, 593, 167), (588, 592, 167), (594, 596, 595, 593), (595, 596, 201), (579, 597, 578), (598, 597, 579, 574), (600, 599, 598, 574), (599, 600, 601), (603, 602, 599, 601), (605, 604, 603, 601), (607, 606, 604, 605), (608, 602, 603), (599, 602, 609, 598), (609, 611, 610, 598), (611, 613, 612, 610), (612, 613, 615, 614), (613, 617, 616, 615), (496, 619, 618, 616), (617, 496, 616), (620, 612, 614), (621, 620, 614), (623, 620, 621, 622), (621, 625, 624, 622), (622, 624, 236), (495, 617, 613, 611), (626, 495, 611), (626, 611, 609), (620, 623, 627, 578), (610, 612, 620, 578), (597, 610, 578), (576, 582, 575), (571, 600, 574), (601, 600, 571, 569), (605, 601, 569), (567, 607, 605, 569), (566, 628, 607, 567), (629, 519, 628, 566), (564, 629, 566), (629, 564, 565), (572, 555, 557), (558, 568, 570, 557), (554, 562, 560, 556), (630, 562, 554, 552), (631, 630, 552), (632, 631, 552), (583, 550, 553, 582), (551, 632, 552), (541, 630, 631, 549), (548, 541, 549), (584, 547, 550, 583), (632, 551, 549), (546, 547, 584, 586), (590, 546, 586), (546, 590, 545), (544, 540, 541, 548), (539, 633, 538), (541, 537, 534, 630), (630, 534, 535, 562), (529, 561, 528), (535, 531, 528), (530, 526, 525), (521, 520, 629, 565), (527, 524, 521, 565), (519, 517, 634, 628), (629, 520, 519), (636, 635, 515, 513), (516, 512, 507, 508), (606, 506, 504, 604), (504, 503, 608, 603), (604, 504, 603), (502, 505, 509, 501), (509, 638, 637, 501), (637, 638, 640, 639), (638, 642, 641, 640), (642, 643, 641), (637, 500, 501), (608, 503, 499), (496, 617, 495), (626, 498, 495), (493, 619, 496, 492), (645, 644, 488, 490), (645, 490, 639), (448, 484, 447), (445, 481, 442), (481, 444, 442), (440, 438, 619, 493), (440, 487, 439), (269, 271, 277, 291), (296, 269, 291), (436, 428, 270, 268), (269, 296, 267), (616, 618, 266, 263), (646, 625, 264, 262), (261, 265, 295, 260), (647, 646, 262, 258), (260, 295, 294, 256), (259, 647, 258), (256, 294, 302, 255), (361, 359, 252, 254), (304, 361, 254), (255, 302, 303, 254), (244, 247, 249, 372), (243, 244, 372), (251, 248, 245, 242), (648, 251, 242), (237, 646, 647, 239), (403, 240, 238, 400), (624, 625, 646, 237), (235, 624, 237), (624, 235, 236), (225, 229, 231, 404), (224, 225, 404), (233, 230, 226, 223), (649, 233, 223), (577, 578, 627, 221), (219, 577, 221), (592, 591, 211, 209), (650, 592, 209), (651, 650, 209), (652, 207, 210, 412), (208, 651, 209), (594, 592, 650, 206), (205, 594, 206), (426, 204, 207, 652), (651, 208, 206), (203, 596, 594, 205), (202, 204, 426, 316), (653, 202, 316), (202, 653, 196), (314, 315, 194, 192), (317, 192, 193, 196), (653, 317, 196), (191, 188, 189, 199), (195, 191, 199), (186, 187, 190, 194), (283, 186, 194), (280, 281, 183, 186), (434, 435, 181, 183), (281, 434, 183), (435, 180, 181), (176, 177, 595, 201), (171, 172, 479, 160), (165, 171, 160), (177, 174, 170), (182, 444, 481, 172), (173, 179, 182, 172), (593, 169, 167), (168, 171, 166), (171, 165, 166), (587, 164, 163, 545), (590, 587, 545), (162, 654, 543, 545), (163, 162, 545), (161, 165, 160), (479, 480, 159, 160), (654, 162, 157), (480, 478, 156, 159), (158, 654, 157), (478, 477, 154, 156), (158, 155, 153), (154, 477, 476, 152), (151, 633, 539, 542), (153, 151, 542), (476, 474, 149, 152), (149, 474, 469, 148), (147, 655, 536, 538), (633, 150, 147, 538), (146, 655, 147), (532, 655, 146, 145), (145, 142, 141, 526), (141, 138, 137, 523), (656, 123, 117, 113), (658, 123, 656, 657), (656, 113, 111, 641), (643, 656, 641), (109, 660, 659, 108), (661, 660, 109, 114), (660, 663, 662, 659), (662, 665, 664, 659), (667, 666, 24, 662), (663, 667, 662), (641, 111, 107, 640), (659, 664, 106, 108), (107, 104, 645, 639), (640, 107, 639), (105, 644, 645, 104), (644, 105, 100), (669, 668, 101, 103), (670, 668, 669), (670, 672, 671, 668), (672, 674, 673, 671), (58, 672, 670, 675), (105, 102, 100), (668, 671, 98, 101), (100, 99, 486, 488), (644, 100, 488), (486, 99, 96, 485), (94, 97, 93), (97, 673, 676, 93), (90, 677, 475, 482), (91, 90, 482), (89, 92, 88), (92, 678, 62, 88), (677, 90, 86), (85, 677, 86), (678, 60, 62), (62, 63, 87, 88), (51, 48, 679, 84), (54, 51, 84), (56, 59, 680, 49), (50, 56, 49), (680, 45, 49), (41, 17, 39), (43, 38, 36, 666), (682, 681, 43, 666), (681, 682, 683), (684, 681, 683), (683, 682, 667, 685), (686, 683, 685), (687, 686, 685, 661), (43, 681, 684, 688), (689, 43, 688), (690, 689, 688), (689, 690, 691), (684, 692, 688), (693, 29, 30), (693, 695, 694, 25), (29, 693, 25), (697, 696, 695, 693), (31, 699, 698, 30), (36, 34, 27, 24), (666, 36, 24), (694, 23, 25), (24, 21, 665, 662), (21, 20, 675, 665), (19, 59, 58, 675), (20, 19, 675), (699, 5, 7, 698), (7, 8, 696, 697), (37, 1, 3, 35), (3, 4, 700), (11, 701, 12), (11, 6, 2, 0), (701, 11, 0), (700, 4, 5, 699), (696, 8, 9), (7, 697, 698), (18, 701, 0, 40), (0, 1, 37, 40), (35, 3, 700, 32), (12, 701, 18, 13), (32, 700, 699, 31), (9, 10, 14, 702), (695, 696, 9, 702), (698, 697, 693, 30), (17, 18, 40, 39), (706, 705, 704, 703), (704, 705, 707), (82, 707, 705, 708), (76, 82, 708), (709, 704, 707), (706, 703, 710), (703, 711, 710), (714, 713, 712, 710), (711, 714, 710), (711, 709, 715, 714), (708, 705, 706, 119), (33, 34, 36), (41, 45, 680, 19), (15, 17, 41, 19), (27, 34, 28), (702, 14, 16, 22), (23, 694, 22), (26, 29, 25), (718, 717, 716), (717, 718, 720, 719), (720, 718, 722, 721), (721, 722, 724, 723), (725, 721, 723), (722, 728, 727, 726), (724, 722, 726), (727, 728, 730, 729), (732, 731, 727, 729), (733, 732, 729), (735, 732, 733, 734), (737, 736, 735, 734), (739, 736, 737, 738), (741, 739, 738, 740), (743, 742, 741, 740), (744, 743, 740), (743, 744, 745), (747, 746, 743, 745), (749, 748, 747, 745), (748, 750, 747), (750, 748, 752, 751), (753, 750, 751), (754, 750, 753), (756, 754, 753, 755), (757, 756, 755), (759, 756, 757, 758), (761, 760, 759, 758), (760, 761, 762), (764, 763, 760, 762), (765, 764, 762), (767, 764, 765, 766), (769, 767, 766, 768), (771, 770, 769, 768), (773, 770, 771, 772), (775, 774, 773, 772), (777, 776, 775, 772), (779, 774, 775, 778), (781, 780, 779, 778), (780, 781, 782), (781, 783, 782), (786, 785, 784), (782, 783, 788, 787), (790, 789, 782, 787), (788, 783, 791), (793, 788, 791, 792), (794, 793, 792), (791, 786, 795, 792), (792, 795, 797, 796), (795, 800, 799, 798), (797, 795, 798), (799, 800, 801), (799, 801, 803, 802), (804, 799, 802), (803, 806, 805, 802), (805, 806, 808, 807), (807, 808, 810, 809), (813, 812, 811, 809), (810, 813, 809), (811, 812, 814), (812, 817, 816, 815), (814, 812, 815), (816, 819, 818, 815), (818, 819, 821, 820), (821, 823, 822, 820), (823, 825, 824, 822), (825, 827, 826, 824), (827, 830, 829, 828), (826, 827, 828), (829, 830, 831), (831, 834, 833, 832), (829, 831, 832), (833, 834, 836, 835), (836, 838, 837, 835), (838, 840, 839, 837), (840, 842, 841, 839), (842, 844, 843, 841), (844, 846, 845, 843), (845, 846, 848, 847), (848, 850, 849, 847), (849, 850, 852, 851), (852, 854, 853, 851), (854, 751, 855, 853), (853, 855, 857, 856), (860, 859, 858, 857), (855, 860, 857), (861, 859, 860), (861, 864, 863, 862), (859, 861, 862), (864, 867, 866, 865), (863, 864, 865), (865, 866, 869, 868), (868, 869, 871, 870), (875, 874, 873, 872), (870, 871, 875, 872), (874, 875, 876), (875, 878, 877, 876), (878, 880, 879, 877), (882, 881, 880, 878), (881, 884, 883, 880), (881, 887, 886, 885), (884, 881, 885), (886, 887, 888), (888, 887, 890, 889), (886, 891, 885), (884, 893, 892, 883), (892, 896, 895, 894), (883, 892, 894), (895, 896, 897), (896, 899, 898, 897), (899, 901, 900, 898), (901, 902, 900), (901, 904, 903, 902), (903, 904, 905), (898, 907, 906, 897), (895, 908, 894), (880, 883, 894, 879), (877, 910, 909, 876), (909, 910, 912, 911), (910, 914, 913, 912), (914, 908, 915, 913), (918, 917, 916, 913), (915, 918, 913), (917, 918, 919), (917, 920, 916), (921, 909, 911), (912, 923, 922, 911), (926, 925, 924, 922), (923, 926, 922), (924, 925, 927), (928, 924, 927), (930, 929, 928, 927), (931, 930, 927), (930, 933, 932, 929), (932, 933, 935, 934), (937, 936, 931, 927), (925, 938, 937, 927), (940, 939, 931, 936), (942, 939, 940, 941), (943, 942, 941), (943, 946, 945, 944), (942, 943, 944), (945, 946, 947), (946, 948, 947), (945, 949, 944), (949, 950, 944), (951, 950, 949, 742), (746, 952, 951, 742), (952, 953, 951), (956, 955, 954, 951), (953, 956, 951), (956, 953, 957), (763, 956, 957, 759), (959, 954, 955, 958), (961, 959, 958, 960), (962, 961, 960), (964, 963, 943, 941), (965, 964, 941), (967, 964, 965, 966), (964, 967, 969, 968), (970, 964, 968), (971, 970, 968), (970, 971, 972), (968, 974, 973, 726), (731, 971, 968, 726), (723, 973, 974, 919), (969, 974, 968), (965, 976, 975, 966), (966, 975, 937), (940, 976, 941), (975, 936, 937), (924, 928, 978, 977), (922, 924, 977), (938, 925, 926), (979, 938, 926), (871, 882, 878, 875), (873, 982, 981, 980), (872, 873, 980), (981, 982, 983), (985, 981, 983, 984), (986, 985, 984, 796), (988, 985, 986, 987), (986, 989, 987), (992, 991, 990, 987), (989, 992, 987), (994, 993, 990, 991), (996, 993, 994, 995), (997, 996, 995), (999, 998, 996, 997), (998, 999, 1000), (1002, 1001, 998, 1000), (1003, 1002, 1000), (1002, 1003, 856), (1004, 1003, 1000), (996, 998, 1001, 1005), (1006, 996, 1005), (1001, 1008, 1007, 1005), (1011, 1010, 1009, 1007), (1008, 1011, 1007), (1008, 1012, 858, 862), (1011, 1008, 862), (1009, 1010, 1014, 1013), (1014, 1017, 1016, 1015), (1013, 1014, 1015), (1018, 1013, 1015), (1020, 1018, 1015, 1019), (1022, 1021, 1018, 1020), (1006, 1022, 1020, 1023), (1023, 1020, 1019), (1018, 1021, 1009, 1013), (1009, 1021, 1007), (1022, 1006, 1005), (993, 996, 1006, 1023), (1024, 997, 995), (1026, 1024, 995, 1025), (1027, 1026, 1025), (1025, 1030, 1029, 1028), (1031, 1027, 1025, 1028), (1027, 1031, 1032), (1032, 1031, 1034, 1033), (1033, 1034, 1036, 1035), (1036, 1034, 1038, 1037), (1040, 1039, 1036, 1037), (1042, 1041, 1040, 1037), (1041, 1042, 1043), (1045, 1044, 1041, 1043), (1046, 1045, 1043), (828, 832, 1044, 1045), (1047, 828, 1045), (1049, 1047, 1045, 1048), (1051, 1049, 1048, 1050), (1050, 1048, 1053, 1052), (1054, 1050, 1052), (1050, 1054, 1055), (1055, 1054, 1057, 1056), (1059, 1058, 1055, 1056), (1058, 1059, 1060), (1059, 1062, 1061, 1060), (1063, 1062, 1059, 1056), (1065, 1064, 1062, 1063), (1067, 1066, 1064, 1065), (1068, 1067, 1065), (1067, 1068, 1069), (992, 1070, 1067, 1069), (1071, 992, 1069), (1072, 1071, 1069), (1072, 1074, 1073, 1071), (1073, 1074, 1075), (1029, 1075, 1074, 1076), (1077, 1029, 1076), (1079, 1077, 1076, 1078), (1081, 1077, 1079, 1080), (1080, 1079, 1083, 1082), (1082, 1083, 1085, 1084), (1085, 1083, 1087, 1086), (1086, 1087, 1089, 1088), (1088, 1089, 1091, 1090), (1091, 1093, 1092, 1090), (1092, 1093, 1095, 1094), (1094, 1095, 1097, 1096), (1100, 1099, 1098, 1096), (1097, 1100, 1096), (1098, 1099, 1101), (1104, 1103, 1102, 1101), (1099, 1105, 1104, 1101), (1102, 1103, 1106), (1109, 1108, 1107, 1106), (1103, 1109, 1106), (1108, 1112, 1111, 1110), (1107, 1108, 1110), (1111, 1112, 1113), (1113, 1116, 1115, 1114), (1117, 1111, 1113, 1114), (1115, 1116, 1118), (1115, 1118, 1120, 1119), (1121, 1115, 1119), (1120, 1123, 1122, 1119), (1123, 1125, 1124, 1122), (1127, 1126, 1125, 1123), (1128, 1126, 1127), (1130, 1128, 1127, 1129), (1132, 1130, 1129, 1131), (1134, 1130, 1132, 1133), (1135, 1132, 1131), (1124, 1136, 1122), (1122, 1136, 1137, 1119), (1131, 1129, 1120, 1118), (1137, 1121, 1119), (1114, 1121, 1137, 1138), (1140, 1139, 1114, 1138), (1139, 1140, 1141), (1144, 1143, 1142, 1141), (1140, 1144, 1141), (1143, 1147, 1146, 1145), (1142, 1143, 1145), (1146, 1147, 1148), (1148, 1147, 1150, 1149), (1152, 1151, 1148, 1149), (1152, 1149, 1153), (1154, 1152, 1153), (1153, 1157, 1156, 1155), (1158, 1154, 1153, 1155), (1158, 1160, 1159, 1154), (1161, 1158, 1155), (1161, 1155, 1163, 1162), (1164, 1161, 1162), (1164, 1162, 1166, 1165), (1167, 1164, 1165), (1169, 1168, 1164, 1167), (1171, 1168, 1169, 1170), (1173, 1171, 1170, 1172), (1175, 1174, 1173, 1172), (1176, 1175, 1172), (1175, 1177, 1174), (1177, 1175, 1179, 1178), (1178, 1179, 1180), (1182, 1181, 1178, 1180), (1183, 1181, 1182), (1185, 1184, 1173, 1174), (1186, 1185, 1174), (1185, 1150, 1187, 1184), (1188, 1176, 1172), (1176, 1188, 1190, 1189), (1189, 1190, 1191), (1190, 1192, 1165, 1191), (1166, 1162, 1193), (1195, 1166, 1193, 1194), (1196, 1195, 1194), (1198, 1197, 1196, 1194), (1157, 1197, 1198), (1192, 1167, 1165), (1153, 1149, 1183, 1182), (1197, 1157, 1153, 1182), (1149, 1150, 1185, 1199), (1183, 1149, 1199), (1147, 1143, 1200, 1187), (1150, 1147, 1187), (1202, 1201, 1159, 1187), (1200, 1202, 1187), (1200, 1204, 1203, 1202), (1203, 1204, 1205), (1205, 1204, 1144, 1138), (1202, 1207, 1206, 1201), (1208, 1142, 1145), (1146, 1209, 1145), (1142, 1208, 1141), (1144, 1140, 1138), (1116, 1135, 1131, 1118), (1115, 1121, 1114), (1112, 1211, 1210, 1113), (1211, 1212, 1210), (1214, 1212, 1211, 1213), (1216, 1214, 1213, 1215), (1216, 1215, 1217), (1217, 1215, 1109, 1104), (1219, 1214, 1216, 1218), (1053, 1046, 1219, 1218), (1111, 1117, 1110), (1220, 1107, 1110), (1215, 1213, 1108, 1109), (1107, 1220, 1106), (1106, 1220, 1208, 1145), (1209, 1102, 1106, 1145), (1109, 1103, 1104), (1101, 1209, 1146, 1148), (1221, 1098, 1101, 1148), (1105, 1099, 1100), (1223, 1222, 1105, 1100), (1224, 1222, 1223), (1226, 1225, 1224, 1223), (1227, 1226, 1223), (1224, 1225, 1228), (1225, 1057, 1052, 1228), (1230, 1229, 1226, 1227), (1232, 1231, 1229, 1230), (1097, 1227, 1223, 1100), (1098, 1221, 1096), (1221, 1233, 1094, 1096), (1093, 1232, 1230, 1095), (1233, 1092, 1094), (1089, 1235, 1234, 1091), (1235, 1237, 1236, 1234), (1206, 1088, 1090), (1087, 1078, 1235, 1089), (1206, 1207, 1086, 1088), (1207, 1238, 1085, 1086), (1124, 1125, 1082, 1084), (1085, 1238, 1084), (1078, 1076, 1237, 1235), (1076, 1074, 1072, 1237), (1064, 1066, 1240, 1239), (1066, 1067, 1070, 1241), (1242, 1066, 1241), (1070, 1243, 1241), (798, 804, 1242, 1241), (1244, 1068, 1065), (1244, 1065, 1063, 1229), (1231, 1244, 1229), (1244, 1231, 1236), (1056, 1057, 1225, 1226), (1057, 1054, 1052), (1052, 1053, 1218, 1228), (1043, 1246, 1245, 1219), (1046, 1043, 1219), (1245, 1246, 1133), (1042, 1246, 1043), (1247, 1039, 1040), (1042, 1037, 1134, 1133), (1246, 1042, 1133), (1037, 1038, 1248, 1134), (1038, 1028, 1081, 1248), (1036, 1039, 1035), (1029, 1030, 1075), (1028, 1029, 1077, 1081), (990, 993, 1023, 1019), (1249, 990, 1019), (994, 991, 1073, 1075), (1030, 994, 1075), (1070, 992, 989, 1243), (990, 1249, 988, 987), (983, 1250, 794, 984), (1252, 1251, 1250, 983), (982, 1252, 983), (1251, 1254, 1253, 1250), (921, 1254, 1251), (980, 981, 985, 988), (1252, 982, 873), (1016, 1017, 872, 980), (874, 1252, 873), (869, 890, 882, 871), (1017, 1014, 868, 870), (869, 866, 1255, 889), (890, 869, 889), (1014, 1010, 865, 868), (1255, 866, 867), (864, 1256, 867), (863, 1011, 862), (752, 749, 861, 860), (858, 1012, 857), (1004, 851, 853, 856), (1003, 1004, 856), (850, 1257, 852), (1004, 849, 851), (846, 1258, 848), (1259, 845, 847), (1260, 1258, 846, 844), (1261, 1260, 844), (1262, 1258, 1260), (1264, 1263, 1260, 1261), (1266, 1263, 1264, 1265), (1267, 1266, 1265), (1266, 1267, 1268), (768, 1269, 1266, 1268), (777, 1270, 768, 1268), (1272, 1271, 776, 1268), (1267, 1273, 1272, 1268), (1273, 1274, 1272), (1275, 1274, 1273, 1265), (1277, 1276, 1275, 1265), (1276, 1277, 1278), (1280, 1276, 1278, 1279), (1282, 1280, 1279, 1281), (1282, 1285, 1284, 1283), (1280, 1282, 1283), (1284, 1285, 1286), (1289, 1288, 1287, 1286), (1285, 1289, 1286), (1287, 1288, 1291, 1290), (1290, 1291, 1293, 1292), (1295, 1292, 1293, 1294), (1297, 1296, 1295, 1294), (1296, 1297, 1298), (1300, 1299, 1296, 1298), (1302, 1300, 1298, 1301), (1303, 1302, 1301), (1302, 1303, 1304), (1306, 1305, 1302, 1304), (1307, 1305, 1306), (1309, 1305, 1307, 1308), (1310, 1309, 1308), (1312, 1311, 1310, 1308), (1310, 1314, 1313, 1309), (1314, 1317, 1316, 1315), (1313, 1314, 1315), (1316, 1317, 1318), (1319, 1317, 1314, 1311), (1299, 1313, 1315, 1320), (1315, 1322, 1321, 1320), (1322, 1324, 1323, 1321), (1321, 1323, 1326, 1325), (1323, 1328, 1327, 1326), (1320, 1321, 1325, 1295), (1316, 1322, 1315), (1302, 1305, 1309, 1300), (1329, 1303, 1301), (1298, 1297, 1331, 1330), (1301, 1298, 1330), (1331, 1332, 1330), (1294, 1335, 1334, 1333), (1332, 1331, 1294, 1333), (1337, 1336, 1334, 1335), (1339, 1338, 1336, 1337), (1339, 1342, 1341, 1340), (1338, 1339, 1340), (1345, 1344, 1343, 1341), (1342, 1345, 1341), (1343, 1344, 1346), (1348, 1281, 1347, 1346), (1344, 1348, 1346), (1348, 1344, 1345), (1349, 1338, 1340), (1341, 1350, 1340), (1336, 1338, 1349, 1351), (1334, 1336, 1351, 1352), (1334, 1352, 1333), (1296, 1299, 1320, 1295), (1293, 1335, 1294), (1325, 1292, 1295), (1293, 1291, 1337, 1335), (1325, 1326, 1290, 1292), (1326, 1327, 1287, 1290), (1288, 1289, 1342, 1339), (1287, 1327, 1286), (1328, 1353, 1284, 1286), (1327, 1328, 1286), (1355, 1354, 1353, 1328), (1353, 1354, 1275, 1283), (1285, 1282, 1348, 1345), (1289, 1285, 1345), (1284, 1353, 1283), (1348, 1282, 1281), (1281, 1279, 1356, 1347), (1279, 1278, 1357, 1356), (1354, 1274, 1275), (1354, 1355, 1358, 1272), (1274, 1354, 1272), (1359, 1358, 1355, 1324), (1271, 1358, 1359, 1360), (1360, 1359, 1318), (1358, 1271, 1272), (1361, 1263, 1266, 1269), (1264, 1277, 1265), (1277, 1264, 1261, 1357), (1278, 1277, 1357), (1259, 1024, 1026, 843), (845, 1259, 843), (1357, 1261, 844, 842), (843, 1026, 1027, 1032), (841, 843, 1032), (839, 841, 1032, 1033), (1347, 1356, 840, 838), (837, 839, 1033, 1035), (1346, 1347, 838, 836), (1247, 835, 837, 1035), (1039, 1247, 1035), (834, 1343, 1346, 836), (1247, 833, 835), (832, 833, 1247, 1040), (1044, 832, 1040), (830, 1350, 831), (829, 832, 828), (1340, 1350, 830, 827), (1349, 1340, 827), (1047, 826, 828), (826, 1047, 1049, 824), (1352, 1351, 825, 823), (824, 1049, 1051, 822), (1333, 1352, 823, 821), (822, 1051, 820), (819, 1332, 1333, 821), (820, 1051, 1050, 1055), (1362, 818, 820, 1055), (818, 1362, 815), (1329, 1301, 1330, 816), (817, 1329, 816), (1329, 817, 813), (815, 1362, 1058, 1060), (814, 815, 1060), (1363, 811, 814, 1060), (1061, 1363, 1060), (1239, 1364, 1363, 1061), (817, 812, 813), (1304, 1303, 1329, 813), (810, 1304, 813), (811, 1363, 809), (1363, 1364, 807, 809), (806, 1307, 1306, 808), (1364, 805, 807), (1308, 1307, 806, 803), (802, 805, 1364, 1239), (1240, 802, 1239), (1242, 804, 802, 1240), (800, 1365, 801), (799, 804, 798), (1243, 797, 798, 1241), (986, 796, 797, 1243), (989, 986, 1243), (984, 794, 792, 796), (789, 790, 1366), (790, 1368, 1367, 1366), (1368, 1369, 1367), (1372, 1371, 1370, 1366), (1367, 1372, 1366), (1370, 1371, 1373), (1375, 934, 1374, 1373), (1371, 1375, 1373), (1375, 1371, 1372), (1376, 1375, 1372), (1370, 789, 1366), (1377, 1368, 790, 787), (793, 1253, 1377, 787), (1319, 1311, 1312, 784), (785, 1319, 784), (1319, 785, 778), (1312, 1365, 784), (786, 784, 1365, 800), (795, 786, 800), (780, 1378, 779), (1374, 1380, 1379, 779), (1378, 1374, 779), (1318, 1317, 1319, 778), (775, 1360, 1318, 778), (1379, 774, 779), (778, 785, 786, 791), (783, 781, 778, 791), (774, 1379, 773), (1270, 777, 772), (771, 1270, 772), (960, 958, 767, 769), (1382, 1381, 960, 769), (935, 1381, 1382, 1380), (766, 1269, 768), (776, 777, 1268), (1270, 771, 768), (958, 955, 764, 767), (1361, 765, 762), (760, 763, 759), (757, 1257, 758), (757, 755, 854, 852), (1257, 757, 852), (751, 752, 860, 855), (952, 746, 747), (749, 745, 1256, 864), (861, 749, 864), (744, 1256, 745), (743, 746, 742), (945, 947, 741, 742), (949, 945, 742), (740, 1383, 1255, 867), (1256, 744, 740, 867), (738, 1384, 1383, 740), (1385, 736, 739), (737, 1384, 738), (1386, 732, 735), (733, 891, 734), (729, 730, 1388, 1387), (1388, 1389, 893, 1387), (1390, 1389, 1388), (727, 731, 726), (973, 724, 726), (907, 721, 725, 906), (918, 725, 723, 919), (724, 973, 723), (903, 717, 719, 902), (719, 720, 1391), (728, 1392, 730), (728, 722, 718, 716), (1392, 728, 716), (1391, 720, 721, 907), (975, 976, 940, 936), (906, 725, 918, 915), (1390, 1392, 716, 905), (716, 717, 903, 905), (902, 719, 1391, 900), (730, 1392, 1390, 1388), (900, 1391, 907, 898), (733, 729, 1387, 885), (891, 733, 885), (915, 908, 895, 897), (906, 915, 897), (905, 904, 1394, 1393), (1389, 1390, 905, 1393), (1394, 1395, 1393), (1395, 1394, 1396), (1397, 1395, 1396), (1395, 1397, 1393), (904, 901, 899, 1396), (1394, 904, 1396), (892, 893, 1389, 1393), (1397, 892, 1393), (896, 892, 1397, 1396), (899, 896, 1396), (963, 1399, 1398), (963, 964, 970, 972), (1399, 963, 972), (1386, 1399, 972), (969, 967, 1400), (946, 943, 963, 1398), (948, 946, 1398), (1385, 948, 1398), (976, 965, 941), (937, 938, 979, 1400), (967, 966, 937, 1400), (979, 920, 1400), (954, 959, 942, 944), (950, 954, 944), (939, 942, 959, 961), (1398, 1399, 1386, 735), (736, 1385, 1398, 735), (1386, 972, 971, 731), (732, 1386, 731), (1400, 920, 917, 919), (974, 969, 1400, 919), (948, 1385, 739, 741), (947, 948, 741), (920, 979, 926, 923), (916, 920, 923), (978, 1369, 1368, 1377), (977, 978, 1377), (1401, 1376, 1369, 978), (734, 891, 886, 888), (1384, 737, 734, 888), (1387, 893, 884, 885), (894, 908, 914, 879), (1383, 1384, 888, 889), (890, 887, 881, 882), (879, 914, 910, 877), (1002, 1012, 1008, 1001), (1015, 1016, 1249, 1019), (1251, 1252, 874, 876), (909, 921, 1251, 876), (53, 54, 81, 80), (66, 65, 53, 80), (679, 83, 84), (690, 688, 692, 713), (714, 690, 713), (53, 65, 61, 52), (45, 46, 49), (667, 682, 666), (55, 60, 678, 676), (674, 57, 55, 676), (57, 674, 672, 58), (68, 66, 80, 72), (74, 79, 82, 76), (706, 710, 712, 118), (119, 706, 118), (118, 712, 1403, 1402), (1402, 1403, 687, 115), (63, 64, 67, 87), (115, 687, 661, 114), (676, 678, 92, 93), (671, 673, 97, 98), (106, 664, 669, 103), (71, 77, 473, 70), (131, 129, 635, 636), (70, 473, 472, 475), (677, 85, 70, 475), (517, 516, 508, 634), (483, 95, 91, 482), (639, 490, 491, 494), (500, 637, 639, 494), (83, 679, 1404, 715), (1404, 691, 690, 714), (715, 1404, 714), (1404, 47, 691), (713, 692, 1405), (1404, 679, 48, 44), (47, 1404, 44), (42, 43, 689, 691), (47, 42, 691), (692, 684, 683, 686), (1405, 692, 686), (680, 59, 19), (694, 695, 702, 22), (667, 663, 685), (83, 715, 709, 707), (82, 83, 707), (704, 709, 711, 703), (712, 713, 1405, 1403), (1403, 1405, 686, 687), (673, 674, 676), (665, 675, 670, 669), (664, 665, 669), (685, 663, 660, 661), (75, 76, 708, 125), (125, 708, 119, 120), (116, 118, 1402), (77, 78, 468, 470), (473, 77, 470), (112, 116, 1402, 115), (96, 95, 483, 485), (109, 110, 114), (121, 128, 124), (127, 122, 1406), (1406, 122, 123, 658), (656, 643, 657), (465, 126, 124, 134), (124, 128, 130, 134), (129, 127, 1406, 635), (467, 126, 465, 464), (635, 1406, 658, 515), (657, 643, 642, 510), (511, 657, 510), (139, 465, 134, 133), (132, 135, 133), (136, 131, 636), (469, 143, 144, 148), (136, 636, 513, 522), (137, 136, 522), (628, 634, 606, 607), (471, 460, 457), (75, 125, 126, 467), (78, 75, 467), (515, 658, 657, 511), (482, 475, 455, 454), (510, 642, 638, 509), (448, 441, 439), (489, 487, 440, 493), (497, 500, 494), (456, 459, 474, 476), (143, 466, 139, 140), (513, 514, 518, 522), (450, 452, 478, 480), (634, 508, 506, 606), (499, 498, 626, 609), (602, 608, 499, 609), (150, 633, 151), (536, 655, 532, 533), (529, 527, 565), (158, 153, 542, 543), (654, 158, 543), (631, 632, 549), (559, 563, 568, 558), (581, 589, 585, 580), (579, 573, 574), (433, 432, 443, 182), (180, 435, 433, 182), (437, 443, 432, 430), (619, 438, 429, 436), (618, 619, 436), (282, 434, 281), (427, 431, 274, 272), (266, 618, 436, 268), (278, 284, 287, 276), (289, 277, 275), (179, 173, 175), (184, 185, 189), (615, 616, 263, 264), (315, 285, 283, 194), (177, 170, 169, 593), (595, 177, 593), (164, 587, 588, 167), (553, 555, 572, 575), (582, 553, 575), (201, 596, 203, 197), (650, 651, 206), (317, 653, 316), (426, 652, 413, 320), (319, 426, 320), (381, 397, 399, 380), (610, 597, 598), (627, 623, 649), (264, 625, 621, 614), (615, 264, 614), (623, 622, 236, 233), (649, 623, 233), (234, 240, 232), (589, 581, 218, 217), (591, 589, 217), (218, 581, 577, 219), (221, 627, 649, 223), (211, 591, 217, 213), (226, 230, 228), (412, 210, 212, 394), (232, 240, 403, 231), (411, 220, 222, 227), (216, 220, 411, 410), (215, 216, 410), (411, 408, 410), (407, 227, 224), (214, 215, 410, 409), (406, 402, 409), (401, 405, 404), (957, 953, 952, 747), (750, 754, 957, 747), (954, 950, 951), (931, 939, 961, 1407), (930, 931, 1407), (957, 754, 756, 759), (955, 956, 763, 764), (934, 935, 1380, 1374), (1262, 761, 758), (762, 761, 1262, 1260), (1263, 1361, 762, 1260), (1324, 1322, 1316, 1318), (1359, 1324, 1318), (748, 749, 752), (913, 916, 923, 912), (1250, 1253, 793, 794), (758, 1257, 850, 848), (1258, 1262, 758, 848), (858, 859, 862), (1010, 1011, 863, 865), (1017, 870, 872), (857, 1012, 1002, 856), (1007, 1021, 1022, 1005), (1249, 1016, 980, 988), (847, 849, 1004, 1000), (999, 1259, 847, 1000), (1024, 1259, 999, 997), (1069, 1068, 1244, 1236), (1237, 1072, 1069, 1236), (961, 962, 1407), (933, 930, 1407), (929, 932, 1401), (1381, 962, 960), (1381, 935, 933, 1407), (962, 1381, 1407), (934, 1375, 1376, 1401), (932, 934, 1401), (770, 1382, 769), (1380, 1382, 770, 773), (1379, 1380, 773), (1374, 1378, 1373), (928, 929, 1401, 978), (1369, 1376, 1372, 1367), (766, 765, 1361, 1269), (1373, 1378, 780, 782), (789, 1370, 1373, 782), (1255, 1383, 889), (977, 1254, 921, 911), (922, 977, 911), (1253, 1254, 977, 1377), (788, 793, 787), (1273, 1267, 1265), (775, 776, 1271, 1360), (1311, 1314, 1310), (1275, 1276, 1280, 1283), (1324, 1355, 1328, 1323), (1309, 1313, 1299, 1300), (1342, 1289, 1345), (1291, 1288, 1339, 1337), (1331, 1297, 1294), (755, 753, 751, 854), (1365, 1312, 1308, 803), (801, 1365, 803), (1356, 1357, 842, 840), (808, 1306, 1304, 810), (1341, 1343, 834, 831), (1350, 1341, 831), (1351, 1349, 827, 825), (1330, 1332, 819, 816), (995, 994, 1030, 1025), (1073, 991, 992, 1071), (1066, 1242, 1240), (1034, 1031, 1028, 1038), (1062, 1064, 1239, 1061), (1041, 1044, 1040), (1048, 1045, 1046, 1053), (1058, 1362, 1055), (1128, 1248, 1081, 1080), (1126, 1128, 1080), (1236, 1231, 1232, 1234), (1248, 1128, 1130, 1134), (1229, 1063, 1056, 1226), (1133, 1132, 1135, 1210), (1212, 1245, 1133, 1210), (1245, 1212, 1214, 1219), (1228, 1218, 1216, 1217), (1222, 1224, 1228, 1217), (1125, 1126, 1080, 1082), (1083, 1079, 1078, 1087), (1234, 1232, 1093, 1091), (1129, 1127, 1123, 1120), (1095, 1230, 1227, 1097), (1210, 1135, 1116, 1113), (1213, 1211, 1112, 1108), (1105, 1222, 1217, 1104), (1084, 1238, 1203, 1205), (1136, 1124, 1084, 1205), (1203, 1238, 1207, 1202), (1090, 1092, 1233, 1151), (1201, 1206, 1090, 1151), (1137, 1136, 1205, 1138), (1144, 1204, 1200, 1143), (1151, 1233, 1221, 1148), (1139, 1117, 1114), (1110, 1117, 1139, 1141), (1208, 1220, 1110, 1141), (1102, 1209, 1101), (274, 282, 279, 273), (292, 295, 265, 267), (296, 292, 267), (259, 257, 648), (298, 307, 297), (294, 293, 299, 302), (648, 257, 253, 251), (305, 306, 425, 422), (420, 305, 422), (420, 361, 304, 301), (305, 420, 301), (250, 252, 359, 356), (200, 185, 178, 176), (647, 259, 648, 242), (239, 647, 242), (308, 309, 313, 322), (245, 248, 246), (422, 425, 325, 328), (249, 250, 356, 364), (652, 412, 393, 390), (413, 652, 390), (212, 214, 396, 394), (400, 238, 241, 399), (391, 387, 389), (384, 392, 395, 382), (399, 241, 243, 380), (377, 423, 414, 376), (373, 378, 372), (1408, 360, 421), (360, 1408, 353, 355), (349, 1408, 421, 346), (353, 1408, 349, 351), (369, 358, 354, 352), (347, 348, 345, 350), (306, 307, 308, 424), (357, 358, 365), (346, 421, 335, 337), (365, 358, 369, 366), (341, 348, 338), (345, 348, 341, 342), (352, 350, 345, 344), (368, 369, 352, 344), (327, 326, 415, 386), (414, 423, 327, 386), (371, 333, 331, 374), (370, 371, 374), (332, 333, 419, 336), (419, 333, 371, 417), (362, 363, 367, 416), (343, 339, 340, 418), (344, 343, 418, 416), (367, 368, 344, 416), (1160, 1410, 1409), (1410, 1160, 1158, 1161), (1156, 1163, 1155), (1159, 1160, 1409, 1184), (1187, 1159, 1184), (1201, 1151, 1152, 1154), (1159, 1201, 1154), (1156, 1157, 1198), (1185, 1186, 1199), (1181, 1183, 1199), (1409, 1410, 1168, 1171), (1168, 1410, 1161, 1164), (1162, 1163, 1193), (1184, 1409, 1171, 1173), (1163, 1156, 1198, 1194), (1193, 1163, 1194), (1177, 1186, 1174), (1199, 1186, 1177, 1178), (1181, 1199, 1178), (1196, 1197, 1182, 1180), (1169, 1411, 1170), (1192, 1411, 1169, 1167), (1170, 1411, 1188, 1172), (1188, 1411, 1192, 1190), (1165, 1166, 1195, 1191), (1179, 1175, 1176, 1189), (1180, 1179, 1189, 1191), (1195, 1196, 1180, 1191)])
me_mesh_009.polygons.foreach_set('use_smooth', [True] * 1772)
me_mesh_009.materials.append(mat_clouds)
me_mesh_009.update()

# ---- objects
ob_light = bpy.data.objects.new('Light', light_light)
ob_camera = bpy.data.objects.new('Camera', cam_camera)
ob_cloud_002 = bpy.data.objects.new('Cloud.002', me_mesh_009)

# ---- transforms, parenting, visibility, modifiers, constraints
ob_light.location = (4.076, 1.005, 5.904)
ob_light.rotation_euler = (0.6503, 0.05522, 1.866)
ob_light.lock_rotations_4d = False
ob_light.empty_display_type = 'ARROWS'
ob_light.color = (0.0, 0.0, 0.0, 0.0)
ob_light.lineart.crease_threshold = 0.0
ob_camera.location = (7.359, -6.926, 4.958)
ob_camera.rotation_euler = (1.109, 0.0, 0.8149)
ob_camera.lock_rotations_4d = False
ob_camera.empty_display_type = 'ARROWS'
ob_camera.color = (0.0, 0.0, 0.0, 0.0)
ob_camera.display_type = 'WIRE'
ob_camera.lineart.crease_threshold = 0.0
ob_cloud_002.location = (-1.533, 9.339, -0.7842)
ob_cloud_002.scale = (2.639, 2.639, 2.639)

# ---- collection membership
col_collection.objects.link(ob_light)
col_collection.objects.link(ob_camera)
col_collection.objects.link(ob_cloud_002)

# ---- scene / render settings (as saved in the file)
scene.camera = ob_camera
scene.frame_start = 1; scene.frame_end = 250; scene.frame_set(1)
scene.render.engine = 'BLENDER_EEVEE_NEXT'
scene.cycles.sampling_pattern = 'TABULATED_SOBOL'
scene.view_settings.view_transform = 'Filmic'
bpy.context.view_layer.update()
